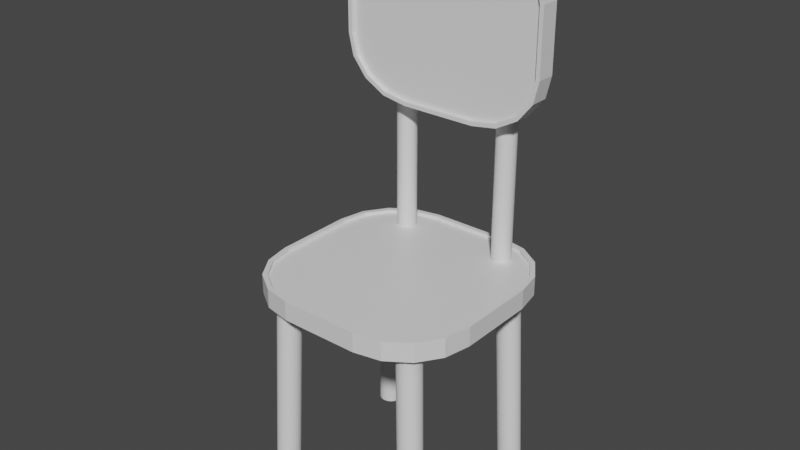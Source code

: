 # Source: Chair2.blend  (saved by Blender 2.81.16; exported with 4.5.12 LTS)
import bpy
from mathutils import Matrix  # noqa: F401  (used for matrix-valued properties, if any)

bpy.ops.wm.read_factory_settings(use_empty=True)
scene = bpy.context.scene
scene.name = 'Scene'

# ---- collections
col_collection = bpy.data.collections.new('Collection'); scene.collection.children.link(col_collection)

# ---- materials (node trees are filled in below, after node groups)
mat_material = bpy.data.materials.new('Material')
mat_material.alpha_threshold = 0.0
mat_material.use_transparent_shadow = False
mat_material.line_color = (0.0, 0.0, 0.0, 1.0)

# ---- material node trees
mat_material.use_nodes = True; mat_material.node_tree.nodes.clear()
_N = mat_material.node_tree.nodes; _L = mat_material.node_tree.links
n0 = _N.new('ShaderNodeOutputMaterial'); n0.name = 'Material Output'; n0.location = (300, 300)
n1 = _N.new('ShaderNodeBsdfPrincipled'); n1.name = 'Principled BSDF'; n1.location = (10, 300)
n1.distribution = 'GGX'
n1.subsurface_method = 'BURLEY'
n1.inputs[2].default_value = 0.4
n1.inputs[3].default_value = 1.45
n1.inputs[27].default_value = (0.0, 0.0, 0.0, 1.0)
n1.inputs[28].default_value = 1.0
_L.new(n1.outputs[0], n0.inputs[0])
n0.is_active_output = True

# ---- world
world_world = bpy.data.worlds.new('World'); scene.world = world_world
world_world.use_nodes = True; world_world.node_tree.nodes.clear()
_N = world_world.node_tree.nodes; _L = world_world.node_tree.links
n0 = _N.new('ShaderNodeOutputWorld'); n0.name = 'World Output'; n0.location = (300, 300)
n1 = _N.new('ShaderNodeBackground'); n1.name = 'Background'; n1.location = (10, 300)
n1.inputs[0].default_value = (0.05088, 0.05088, 0.05088, 1.0)
_L.new(n1.outputs[0], n0.inputs[0])
n0.is_active_output = True
world_world.color = (0.05088, 0.05088, 0.05088)
world_world.use_sun_shadow = False
world_world.sun_shadow_jitter_overblur = 0.0

# ---- meshes
me_cube = bpy.data.meshes.new('Cube')
me_cube.from_pydata([(0.7432, 0.2767, 1.565), (0.2767, 0.7432, 1.565), (0.7074, 0.457, 1.565), (0.6071, 0.6071, 1.565), (0.457, 0.7074, 1.565), (0.2799, 0.7758, 1.427), (0.7758, 0.2799, 1.427), (0.4697, 0.738, 1.427), (0.6306, 0.6306, 1.427), (0.738, 0.4697, 1.427), (0.2767, -0.7432, 1.565), (0.7432, -0.2767, 1.565), (0.457, -0.7074, 1.565), (0.6071, -0.6071, 1.565), (0.7074, -0.457, 1.565), (0.7758, -0.2799, 1.427), (0.2799, -0.7758, 1.427), (0.738, -0.4697, 1.427), (0.6306, -0.6306, 1.427), (0.4697, -0.738, 1.427), (-0.2767, 0.7432, 1.565), (-0.7432, 0.2767, 1.565), (-0.457, 0.7074, 1.565), (-0.6071, 0.6071, 1.565), (-0.7074, 0.457, 1.565), (-0.7758, 0.2799, 1.427), (-0.2799, 0.7758, 1.427), (-0.738, 0.4697, 1.427), (-0.6306, 0.6306, 1.427), (-0.4697, 0.738, 1.427), (-0.7432, -0.2767, 1.565), (-0.2767, -0.7432, 1.565), (-0.7074, -0.457, 1.565), (-0.6071, -0.6071, 1.565), (-0.457, -0.7074, 1.565), (-0.2799, -0.7758, 1.427), (-0.7758, -0.2799, 1.427), (-0.4697, -0.738, 1.427), (-0.6306, -0.6306, 1.427), (-0.738, -0.4697, 1.427), (0.4053, 0.4937, 3.369), (0.4053, 0.4937, 1.529), (0.3916, 0.4951, 3.369), (0.3916, 0.4951, 1.529), (0.3785, 0.499, 3.369), (0.3785, 0.499, 1.529), (0.3664, 0.5055, 3.369), (0.3664, 0.5055, 1.529), (0.3558, 0.5142, 3.369), (0.3558, 0.5142, 1.529), (0.3471, 0.5248, 3.369), (0.3471, 0.5248, 1.529), (0.3406, 0.5369, 3.369), (0.3406, 0.5369, 1.529), (0.3366, 0.5501, 3.369), (0.3366, 0.5501, 1.529), (0.3353, 0.5637, 3.369), (0.3353, 0.5637, 1.529), (0.3366, 0.5774, 3.369), (0.3366, 0.5774, 1.529), (0.3406, 0.5905, 3.369), (0.3406, 0.5905, 1.529), (0.3471, 0.6026, 3.369), (0.3471, 0.6026, 1.529), (0.3558, 0.6132, 3.369), (0.3558, 0.6132, 1.529), (0.3664, 0.6219, 3.369), (0.3664, 0.6219, 1.529), (0.3785, 0.6284, 3.369), (0.3785, 0.6284, 1.529), (0.3916, 0.6324, 3.369), (0.3916, 0.6324, 1.529), (0.4053, 0.6337, 3.369), (0.4053, 0.6337, 1.529), (0.4189, 0.6324, 3.369), (0.4189, 0.6324, 1.529), (0.4321, 0.6284, 3.369), (0.4321, 0.6284, 1.529), (0.4442, 0.6219, 3.369), (0.4442, 0.6219, 1.529), (0.4548, 0.6132, 3.369), (0.4548, 0.6132, 1.529), (0.4635, 0.6026, 3.369), (0.4635, 0.6026, 1.529), (0.47, 0.5905, 3.369), (0.47, 0.5905, 1.529), (0.4739, 0.5774, 3.369), (0.4739, 0.5774, 1.529), (0.4753, 0.5637, 3.369), (0.4753, 0.5637, 1.529), (0.4739, 0.5501, 3.369), (0.4739, 0.5501, 1.529), (0.47, 0.5369, 3.369), (0.47, 0.5369, 1.529), (0.4635, 0.5248, 3.369), (0.4635, 0.5248, 1.529), (0.4548, 0.5142, 3.369), (0.4548, 0.5142, 1.529), (0.4442, 0.5055, 3.369), (0.4442, 0.5055, 1.529), (0.4321, 0.499, 3.369), (0.4321, 0.499, 1.529), (0.4189, 0.4951, 3.369), (0.4189, 0.4951, 1.529), (-0.2799, 0.7758, 1.427), (-0.7758, 0.2799, 1.427), (-0.4697, 0.738, 1.427), (-0.6306, 0.6306, 1.427), (-0.738, 0.4697, 1.427), (-0.7758, -0.2799, 1.427), (-0.2799, -0.7758, 1.427), (-0.738, -0.4697, 1.427), (-0.6306, -0.6306, 1.427), (-0.4697, -0.738, 1.427), (0.7758, 0.2799, 1.427), (0.2799, 0.7758, 1.427), (0.738, 0.4697, 1.427), (0.6306, 0.6306, 1.427), (0.4697, 0.738, 1.427), (0.2799, -0.7758, 1.427), (0.7758, -0.2799, 1.427), (0.4697, -0.738, 1.427), (0.6306, -0.6306, 1.427), (0.738, -0.4697, 1.427), (-0.4053, 0.4937, 3.369), (-0.4053, 0.4937, 1.529), (-0.3916, 0.4951, 3.369), (-0.3916, 0.4951, 1.529), (-0.3785, 0.499, 3.369), (-0.3785, 0.499, 1.529), (-0.3664, 0.5055, 3.369), (-0.3664, 0.5055, 1.529), (-0.3558, 0.5142, 3.369), (-0.3558, 0.5142, 1.529), (-0.3471, 0.5248, 3.369), (-0.3471, 0.5248, 1.529), (-0.3406, 0.5369, 3.369), (-0.3406, 0.5369, 1.529), (-0.3366, 0.5501, 3.369), (-0.3366, 0.5501, 1.529), (-0.3353, 0.5637, 3.369), (-0.3353, 0.5637, 1.529), (-0.3366, 0.5774, 3.369), (-0.3366, 0.5774, 1.529), (-0.3406, 0.5905, 3.369), (-0.3406, 0.5905, 1.529), (-0.3471, 0.6026, 3.369), (-0.3471, 0.6026, 1.529), (-0.3558, 0.6132, 3.369), (-0.3558, 0.6132, 1.529), (-0.3664, 0.6219, 3.369), (-0.3664, 0.6219, 1.529), (-0.3785, 0.6284, 3.369), (-0.3785, 0.6284, 1.529), (-0.3916, 0.6324, 3.369), (-0.3916, 0.6324, 1.529), (-0.4053, 0.6337, 3.369), (-0.4053, 0.6337, 1.529), (-0.4189, 0.6324, 3.369), (-0.4189, 0.6324, 1.529), (-0.4321, 0.6284, 3.369), (-0.4321, 0.6284, 1.529), (-0.4442, 0.6219, 3.369), (-0.4442, 0.6219, 1.529), (-0.4548, 0.6132, 3.369), (-0.4548, 0.6132, 1.529), (-0.4635, 0.6026, 3.369), (-0.4635, 0.6026, 1.529), (-0.47, 0.5905, 3.369), (-0.47, 0.5905, 1.529), (-0.4739, 0.5774, 3.369), (-0.4739, 0.5774, 1.529), (-0.4753, 0.5637, 3.369), (-0.4753, 0.5637, 1.529), (-0.4739, 0.5501, 3.369), (-0.4739, 0.5501, 1.529), (-0.47, 0.5369, 3.369), (-0.47, 0.5369, 1.529), (-0.4635, 0.5248, 3.369), (-0.4635, 0.5248, 1.529), (-0.4548, 0.5142, 3.369), (-0.4548, 0.5142, 1.529), (-0.4442, 0.5055, 3.369), (-0.4442, 0.5055, 1.529), (-0.4321, 0.499, 3.369), (-0.4321, 0.499, 1.529), (-0.4189, 0.4951, 3.369), (-0.4189, 0.4951, 1.529), (0.7172, 0.3706, 3.364), (0.2667, 0.3706, 3.74), (0.6832, 0.3706, 3.508), (0.5873, 0.3706, 3.629), (0.4419, 0.3706, 3.711), (0.2691, 0.5034, 3.769), (0.746, 0.5034, 3.368), (0.4516, 0.5034, 3.738), (0.6063, 0.5034, 3.651), (0.7097, 0.5034, 3.521), (0.2667, 0.3706, 2.542), (0.7172, 0.3706, 2.918), (0.4419, 0.3706, 2.572), (0.5873, 0.3706, 2.653), (0.6832, 0.3706, 2.774), (0.746, 0.5034, 2.915), (0.2691, 0.5034, 2.514), (0.7097, 0.5034, 2.761), (0.6063, 0.5034, 2.631), (0.4516, 0.5034, 2.544), (-0.2667, 0.3706, 3.74), (-0.7172, 0.3706, 3.364), (-0.4419, 0.3706, 3.711), (-0.5873, 0.3706, 3.629), (-0.6832, 0.3706, 3.508), (-0.746, 0.5034, 3.368), (-0.2691, 0.5034, 3.769), (-0.7097, 0.5034, 3.521), (-0.6063, 0.5034, 3.651), (-0.4516, 0.5034, 3.738), (-0.7172, 0.3706, 2.918), (-0.2667, 0.3706, 2.542), (-0.6832, 0.3706, 2.774), (-0.5873, 0.3706, 2.653), (-0.4419, 0.3706, 2.572), (-0.2691, 0.5034, 2.514), (-0.746, 0.5034, 2.915), (-0.4516, 0.5034, 2.544), (-0.6063, 0.5034, 2.631), (-0.7097, 0.5034, 2.761), (-0.2691, 0.5034, 3.769), (-0.746, 0.5034, 3.368), (-0.4516, 0.5034, 3.738), (-0.6063, 0.5034, 3.651), (-0.7097, 0.5034, 3.521), (-0.746, 0.5034, 2.915), (-0.2691, 0.5034, 2.514), (-0.7097, 0.5034, 2.761), (-0.6063, 0.5034, 2.631), (-0.4516, 0.5034, 2.544), (0.746, 0.5034, 3.368), (0.2691, 0.5034, 3.769), (0.7097, 0.5034, 3.521), (0.6063, 0.5034, 3.651), (0.4516, 0.5034, 3.738), (0.2691, 0.5034, 2.514), (0.746, 0.5034, 2.915), (0.4516, 0.5034, 2.544), (0.6063, 0.5034, 2.631), (0.7097, 0.5034, 2.761), (0.7097, 0.3706, 3.521), (0.746, 0.3706, 3.368), (0.6063, 0.3706, 3.651), (0.4516, 0.3706, 3.738), (0.2691, 0.3706, 3.769), (-0.2691, 0.3706, 2.514), (-0.4516, 0.3706, 2.544), (-0.6063, 0.3706, 2.631), (-0.7097, 0.3706, 2.761), (-0.746, 0.3706, 2.915), (0.4516, 0.3706, 2.544), (0.2691, 0.3706, 2.514), (0.6063, 0.3706, 2.631), (0.7097, 0.3706, 2.761), (0.746, 0.3706, 2.915), (-0.4516, 0.3706, 3.738), (-0.2691, 0.3706, 3.769), (-0.6063, 0.3706, 3.651), (-0.7097, 0.3706, 3.521), (-0.746, 0.3706, 3.368), (0.6796, 0.4003, 3.507), (0.7134, 0.4003, 3.364), (0.5848, 0.4003, 3.626), (0.4406, 0.4003, 3.707), (0.2664, 0.4003, 3.736), (-0.2664, 0.4003, 2.546), (-0.4406, 0.4003, 2.575), (-0.5848, 0.4003, 2.656), (-0.6796, 0.4003, 2.776), (-0.7134, 0.4003, 2.919), (0.4406, 0.4003, 2.575), (0.2664, 0.4003, 2.546), (0.5848, 0.4003, 2.656), (0.6796, 0.4003, 2.776), (0.7134, 0.4003, 2.919), (-0.4406, 0.4003, 3.707), (-0.2664, 0.4003, 3.736), (-0.5848, 0.4003, 3.626), (-0.6796, 0.4003, 3.507), (-0.7134, 0.4003, 3.364), (0.6832, 0.4003, 3.508), (0.7172, 0.4003, 3.364), (0.5873, 0.4003, 3.629), (0.4419, 0.4003, 3.711), (0.2667, 0.4003, 3.74), (-0.2667, 0.4003, 2.542), (-0.4419, 0.4003, 2.572), (-0.5873, 0.4003, 2.653), (-0.6832, 0.4003, 2.774), (-0.7172, 0.4003, 2.918), (0.4419, 0.4003, 2.572), (0.2667, 0.4003, 2.542), (0.5873, 0.4003, 2.653), (0.6832, 0.4003, 2.774), (0.7172, 0.4003, 2.918), (-0.4419, 0.4003, 3.711), (-0.2667, 0.4003, 3.74), (-0.5873, 0.4003, 3.629), (-0.6832, 0.4003, 3.508), (-0.7172, 0.4003, 3.364), (0.738, 0.4697, 1.565), (0.7758, 0.2799, 1.565), (0.6306, 0.6306, 1.565), (0.4697, 0.738, 1.565), (0.2799, 0.7758, 1.565), (-0.2799, -0.7758, 1.565), (-0.4697, -0.738, 1.565), (-0.6306, -0.6306, 1.565), (-0.738, -0.4697, 1.565), (-0.7758, -0.2799, 1.565), (0.4697, -0.738, 1.565), (0.2799, -0.7758, 1.565), (0.6306, -0.6306, 1.565), (0.738, -0.4697, 1.565), (0.7758, -0.2799, 1.565), (-0.4697, 0.738, 1.565), (-0.2799, 0.7758, 1.565), (-0.6306, 0.6306, 1.565), (-0.738, 0.4697, 1.565), (-0.7758, 0.2799, 1.565), (0.7074, 0.457, 1.543), (0.7432, 0.2767, 1.543), (0.6071, 0.6071, 1.543), (0.457, 0.7074, 1.543), (0.2767, 0.7432, 1.543), (-0.2767, -0.7432, 1.543), (-0.457, -0.7074, 1.543), (-0.6071, -0.6071, 1.543), (-0.7074, -0.457, 1.543), (-0.7432, -0.2767, 1.543), (0.457, -0.7074, 1.543), (0.2767, -0.7432, 1.543), (0.6071, -0.6071, 1.543), (0.7074, -0.457, 1.543), (0.7432, -0.2767, 1.543), (-0.457, 0.7074, 1.543), (-0.2767, 0.7432, 1.543), (-0.6071, 0.6071, 1.543), (-0.7074, 0.457, 1.543), (-0.7432, 0.2767, 1.543), (-0.7471, 0.2771, 1.427), (-0.711, 0.4585, 1.427), (-0.6099, 0.6099, 1.427), (-0.4585, 0.711, 1.427), (-0.2771, 0.7471, 1.427), (0.4585, -0.711, 1.427), (0.2771, -0.7471, 1.427), (0.6099, -0.6099, 1.427), (0.711, -0.4585, 1.427), (0.7471, -0.2771, 1.427), (-0.2771, -0.7471, 1.427), (-0.4585, -0.711, 1.427), (-0.6099, -0.6099, 1.427), (-0.711, -0.4585, 1.427), (-0.7471, -0.2771, 1.427), (0.2771, 0.7471, 1.427), (0.4585, 0.711, 1.427), (0.6099, 0.6099, 1.427), (0.711, 0.4585, 1.427), (0.7471, 0.2771, 1.427), (-0.7471, 0.2771, 1.427), (-0.711, 0.4585, 1.427), (-0.6099, 0.6099, 1.427), (-0.4585, 0.711, 1.427), (-0.2771, 0.7471, 1.427), (0.4585, -0.711, 1.427), (0.2771, -0.7471, 1.427), (0.6099, -0.6099, 1.427), (0.711, -0.4585, 1.427), (0.7471, -0.2771, 1.427), (-0.2771, -0.7471, 1.427), (-0.4585, -0.711, 1.427), (-0.6099, -0.6099, 1.427), (-0.711, -0.4585, 1.427), (-0.7471, -0.2771, 1.427), (0.2771, 0.7471, 1.427), (0.4585, 0.711, 1.427), (0.6099, 0.6099, 1.427), (0.711, 0.4585, 1.427), (0.7471, 0.2771, 1.427), (-0.7471, 0.2771, 1.449), (-0.711, 0.4585, 1.449), (-0.6099, 0.6099, 1.449), (-0.4585, 0.711, 1.449), (-0.2771, 0.7471, 1.449), (0.4585, -0.711, 1.449), (0.2771, -0.7471, 1.449), (0.6099, -0.6099, 1.449), (0.711, -0.4585, 1.449), (0.7471, -0.2771, 1.449), (-0.2771, -0.7471, 1.449), (-0.4585, -0.711, 1.449), (-0.6099, -0.6099, 1.449), (-0.711, -0.4585, 1.449), (-0.7471, -0.2771, 1.449), (0.2771, 0.7471, 1.449), (0.4585, 0.711, 1.449), (0.6099, 0.6099, 1.449), (0.711, 0.4585, 1.449), (0.7471, 0.2771, 1.449)], [], [(36, 317, 327, 25), (16, 319, 313, 35), (10, 12, 338, 339), (6, 309, 322, 15), (309, 6, 9, 308), (308, 9, 8, 310), (310, 8, 7, 311), (311, 7, 5, 312), (35, 313, 314, 37), (37, 314, 315, 38), (38, 315, 316, 39), (39, 316, 317, 36), (319, 16, 19, 318), (318, 19, 18, 320), (320, 18, 17, 321), (321, 17, 15, 322), (324, 26, 29, 323), (323, 29, 28, 325), (325, 28, 27, 326), (326, 27, 25, 327), (26, 324, 312, 5), (40, 41, 43, 42), (42, 43, 45, 44), (44, 45, 47, 46), (46, 47, 49, 48), (48, 49, 51, 50), (50, 51, 53, 52), (52, 53, 55, 54), (54, 55, 57, 56), (56, 57, 59, 58), (58, 59, 61, 60), (60, 61, 63, 62), (62, 63, 65, 64), (64, 65, 67, 66), (66, 67, 69, 68), (68, 69, 71, 70), (70, 71, 73, 72), (72, 73, 75, 74), (74, 75, 77, 76), (76, 77, 79, 78), (78, 79, 81, 80), (80, 81, 83, 82), (82, 83, 85, 84), (84, 85, 87, 86), (86, 87, 89, 88), (88, 89, 91, 90), (90, 91, 93, 92), (92, 93, 95, 94), (94, 95, 97, 96), (96, 97, 99, 98), (98, 99, 101, 100), (43, 41, 103, 101, 99, 97, 95, 93, 91, 89, 87, 85, 83, 81, 79, 77, 75, 73, 71, 69, 67, 65, 63, 61, 59, 57, 55, 53, 51, 49, 47, 45), (100, 101, 103, 102), (102, 103, 41, 40), (40, 42, 44, 46, 48, 50, 52, 54, 56, 58, 60, 62, 64, 66, 68, 70, 72, 74, 76, 78, 80, 82, 84, 86, 88, 90, 92, 94, 96, 98, 100, 102), (364, 365, 385, 384), (124, 126, 127, 125), (126, 128, 129, 127), (128, 130, 131, 129), (130, 132, 133, 131), (132, 134, 135, 133), (134, 136, 137, 135), (136, 138, 139, 137), (138, 140, 141, 139), (140, 142, 143, 141), (142, 144, 145, 143), (144, 146, 147, 145), (146, 148, 149, 147), (148, 150, 151, 149), (150, 152, 153, 151), (152, 154, 155, 153), (154, 156, 157, 155), (156, 158, 159, 157), (158, 160, 161, 159), (160, 162, 163, 161), (162, 164, 165, 163), (164, 166, 167, 165), (166, 168, 169, 167), (168, 170, 171, 169), (170, 172, 173, 171), (172, 174, 175, 173), (174, 176, 177, 175), (176, 178, 179, 177), (178, 180, 181, 179), (180, 182, 183, 181), (182, 184, 185, 183), (127, 129, 131, 133, 135, 137, 139, 141, 143, 145, 147, 149, 151, 153, 155, 157, 159, 161, 163, 165, 167, 169, 171, 173, 175, 177, 179, 181, 183, 185, 187, 125), (184, 186, 187, 185), (186, 124, 125, 187), (124, 186, 184, 182, 180, 178, 176, 174, 172, 170, 168, 166, 164, 162, 160, 158, 156, 154, 152, 150, 148, 146, 144, 142, 140, 138, 136, 134, 132, 130, 128, 126), (224, 257, 267, 213), (204, 259, 253, 223), (191, 192, 291, 290), (194, 249, 262, 203), (249, 194, 197, 248), (248, 197, 196, 250), (250, 196, 195, 251), (251, 195, 193, 252), (223, 253, 254, 225), (225, 254, 255, 226), (226, 255, 256, 227), (227, 256, 257, 224), (259, 204, 207, 258), (258, 207, 206, 260), (260, 206, 205, 261), (261, 205, 203, 262), (264, 214, 217, 263), (263, 217, 216, 265), (265, 216, 215, 266), (266, 215, 213, 267), (214, 264, 252, 193), (238, 244, 247, 246, 245, 243, 234, 237, 236, 235, 233, 229, 232, 231, 230, 228, 239, 242, 241, 240), (190, 188, 249, 248), (191, 190, 248, 250), (192, 191, 250, 251), (189, 192, 251, 252), (219, 222, 254, 253), (222, 221, 255, 254), (221, 220, 256, 255), (220, 218, 257, 256), (200, 198, 259, 258), (201, 200, 258, 260), (202, 201, 260, 261), (199, 202, 261, 262), (210, 208, 264, 263), (211, 210, 263, 265), (212, 211, 265, 266), (209, 212, 266, 267), (208, 189, 252, 264), (188, 199, 262, 249), (218, 209, 267, 257), (198, 219, 253, 259), (269, 268, 270, 271, 272, 284, 283, 285, 286, 287, 277, 276, 275, 274, 273, 279, 278, 280, 281, 282), (199, 188, 289, 302), (201, 202, 301, 300), (192, 189, 292, 291), (209, 218, 297, 307), (202, 199, 302, 301), (222, 219, 293, 294), (219, 198, 299, 293), (208, 210, 303, 304), (221, 222, 294, 295), (210, 211, 305, 303), (220, 221, 295, 296), (211, 212, 306, 305), (218, 220, 296, 297), (188, 190, 288, 289), (212, 209, 307, 306), (198, 200, 298, 299), (190, 191, 290, 288), (189, 208, 304, 292), (200, 201, 300, 298), (268, 269, 289, 288), (270, 268, 288, 290), (271, 270, 290, 291), (272, 271, 291, 292), (273, 274, 294, 293), (274, 275, 295, 294), (275, 276, 296, 295), (276, 277, 297, 296), (278, 279, 299, 298), (280, 278, 298, 300), (281, 280, 300, 301), (282, 281, 301, 302), (283, 284, 304, 303), (285, 283, 303, 305), (286, 285, 305, 306), (287, 286, 306, 307), (284, 272, 292, 304), (269, 282, 302, 289), (277, 287, 307, 297), (279, 273, 293, 299), (2, 0, 309, 308), (3, 2, 308, 310), (4, 3, 310, 311), (1, 4, 311, 312), (31, 34, 314, 313), (34, 33, 315, 314), (33, 32, 316, 315), (32, 30, 317, 316), (12, 10, 319, 318), (13, 12, 318, 320), (14, 13, 320, 321), (11, 14, 321, 322), (22, 20, 324, 323), (23, 22, 323, 325), (24, 23, 325, 326), (21, 24, 326, 327), (20, 1, 312, 324), (0, 11, 322, 309), (30, 21, 327, 317), (10, 31, 313, 319), (329, 328, 330, 331, 332, 344, 343, 345, 346, 347, 337, 336, 335, 334, 333, 339, 338, 340, 341, 342), (2, 3, 330, 328), (1, 20, 344, 332), (12, 13, 340, 338), (3, 4, 331, 330), (11, 0, 329, 342), (13, 14, 341, 340), (4, 1, 332, 331), (21, 30, 337, 347), (14, 11, 342, 341), (34, 31, 333, 334), (31, 10, 339, 333), (20, 22, 343, 344), (33, 34, 334, 335), (22, 23, 345, 343), (32, 33, 335, 336), (23, 24, 346, 345), (30, 32, 336, 337), (0, 2, 328, 329), (24, 21, 347, 346), (349, 348, 105, 108), (350, 349, 108, 107), (351, 350, 107, 106), (352, 351, 106, 104), (354, 353, 121, 119), (353, 355, 122, 121), (355, 356, 123, 122), (356, 357, 120, 123), (359, 358, 110, 113), (360, 359, 113, 112), (361, 360, 112, 111), (362, 361, 111, 109), (364, 363, 115, 118), (365, 364, 118, 117), (366, 365, 117, 116), (367, 366, 116, 114), (363, 352, 104, 115), (348, 362, 109, 105), (357, 367, 114, 120), (358, 354, 119, 110), (385, 386, 406, 405), (356, 355, 375, 376), (365, 366, 386, 385), (357, 356, 376, 377), (348, 349, 369, 368), (366, 367, 387, 386), (358, 359, 379, 378), (349, 350, 370, 369), (352, 363, 383, 372), (359, 360, 380, 379), (350, 351, 371, 370), (362, 348, 368, 382), (360, 361, 381, 380), (351, 352, 372, 371), (367, 357, 377, 387), (361, 362, 382, 381), (353, 354, 374, 373), (354, 358, 378, 374), (363, 364, 384, 383), (355, 353, 373, 375), (407, 397, 396, 395, 393, 394, 398, 399, 400, 401, 402, 388, 389, 390, 391, 392, 403, 404, 405, 406), (377, 376, 396, 397), (368, 369, 389, 388), (386, 387, 407, 406), (378, 379, 399, 398), (369, 370, 390, 389), (372, 383, 403, 392), (379, 380, 400, 399), (370, 371, 391, 390), (382, 368, 388, 402), (380, 381, 401, 400), (371, 372, 392, 391), (387, 377, 397, 407), (381, 382, 402, 401), (373, 374, 394, 393), (374, 378, 398, 394), (383, 384, 404, 403), (375, 373, 393, 395), (384, 385, 405, 404), (376, 375, 395, 396)])
_uv = me_cube.uv_layers.new(name='UVMap')
_uv.uv.foreach_set('vector', [0.375, 0.0799, 0.625, 0.0799, 0.625, 0.1701, 0.375, 0.1701, 0.375, 0.8299, 0.625, 0.8299, 0.625, 0.9201, 0.375, 0.9201, 0.7022, 0.7472, 0.6483, 0.7693, 0.6483, 0.7693, 0.7022, 0.7472, 0.375, 0.5799, 0.625, 0.5799, 0.625, 0.6701, 0.375, 0.6701, 0.625, 0.5799, 0.375, 0.5799, 0.373, 0.5493, 0.627, 0.5493, 0.627, 0.5493, 0.373, 0.5493, 0.3672, 0.5078, 0.6328, 0.5078, 0.6328, 0.5078, 0.3672, 0.5078, 0.3586, 0.4691, 0.6414, 0.4691, 0.6414, 0.4691, 0.3586, 0.4691, 0.375, 0.4201, 0.625, 0.4201, 0.375, 0.9201, 0.625, 0.9201, 0.625, 0.9507, 0.375, 0.9507, 0.375, 0.9507, 0.625, 0.9507, 0.625, 1.0, 0.375, 1.0, 0.375, 0.0, 0.625, 0.0, 0.625, 0.04932, 0.375, 0.04932, 0.375, 0.04932, 0.625, 0.04932, 0.625, 0.0799, 0.375, 0.0799, 0.625, 0.8299, 0.375, 0.8299, 0.3586, 0.7809, 0.6414, 0.7809, 0.6414, 0.7809, 0.3586, 0.7809, 0.3672, 0.7422, 0.6328, 0.7422, 0.6328, 0.7422, 0.3672, 0.7422, 0.373, 0.7007, 0.627, 0.7007, 0.627, 0.7007, 0.373, 0.7007, 0.375, 0.6701, 0.625, 0.6701, 0.625, 0.3299, 0.375, 0.3299, 0.3081, 0.3682, 0.6919, 0.3682, 0.6919, 0.3682, 0.3081, 0.3682, 0.2995, 0.3411, 0.7005, 0.3411, 0.7005, 0.3411, 0.2995, 0.3411, 0.2937, 0.3169, 0.7063, 0.3169, 0.7063, 0.3169, 0.2937, 0.3169, 0.375, 0.1701, 0.625, 0.1701, 0.375, 0.3299, 0.625, 0.3299, 0.625, 0.4201, 0.375, 0.4201, 1.0, 0.5, 1.0, 1.0, 0.9688, 1.0, 0.9688, 0.5, 0.9688, 0.5, 0.9688, 1.0, 0.9375, 1.0, 0.9375, 0.5, 0.9375, 0.5, 0.9375, 1.0, 0.9062, 1.0, 0.9062, 0.5, 0.9062, 0.5, 0.9062, 1.0, 0.875, 1.0, 0.875, 0.5, 0.875, 0.5, 0.875, 1.0, 0.8438, 1.0, 0.8438, 0.5, 0.8438, 0.5, 0.8438, 1.0, 0.8125, 1.0, 0.8125, 0.5, 0.8125, 0.5, 0.8125, 1.0, 0.7812, 1.0, 0.7812, 0.5, 0.7812, 0.5, 0.7812, 1.0, 0.75, 1.0, 0.75, 0.5, 0.75, 0.5, 0.75, 1.0, 0.7188, 1.0, 0.7188, 0.5, 0.7188, 0.5, 0.7188, 1.0, 0.6875, 1.0, 0.6875, 0.5, 0.6875, 0.5, 0.6875, 1.0, 0.6562, 1.0, 0.6562, 0.5, 0.6562, 0.5, 0.6562, 1.0, 0.625, 1.0, 0.625, 0.5, 0.625, 0.5, 0.625, 1.0, 0.5938, 1.0, 0.5938, 0.5, 0.5938, 0.5, 0.5938, 1.0, 0.5625, 1.0, 0.5625, 0.5, 0.5625, 0.5, 0.5625, 1.0, 0.5312, 1.0, 0.5312, 0.5, 0.5312, 0.5, 0.5312, 1.0, 0.5, 1.0, 0.5, 0.5, 0.5, 0.5, 0.5, 1.0, 0.4688, 1.0, 0.4688, 0.5, 0.4688, 0.5, 0.4688, 1.0, 0.4375, 1.0, 0.4375, 0.5, 0.4375, 0.5, 0.4375, 1.0, 0.4062, 1.0, 0.4062, 0.5, 0.4062, 0.5, 0.4062, 1.0, 0.375, 1.0, 0.375, 0.5, 0.375, 0.5, 0.375, 1.0, 0.3438, 1.0, 0.3438, 0.5, 0.3438, 0.5, 0.3438, 1.0, 0.3125, 1.0, 0.3125, 0.5, 0.3125, 0.5, 0.3125, 1.0, 0.2812, 1.0, 0.2812, 0.5, 0.2812, 0.5, 0.2812, 1.0, 0.25, 1.0, 0.25, 0.5, 0.25, 0.5, 0.25, 1.0, 0.2188, 1.0, 0.2188, 0.5, 0.2188, 0.5, 0.2188, 1.0, 0.1875, 1.0, 0.1875, 0.5, 0.1875, 0.5, 0.1875, 1.0, 0.1562, 1.0, 0.1562, 0.5, 0.1562, 0.5, 0.1562, 1.0, 0.125, 1.0, 0.125, 0.5, 0.125, 0.5, 0.125, 1.0, 0.09375, 1.0, 0.09375, 0.5, 0.09375, 0.5, 0.09375, 1.0, 0.0625, 1.0, 0.0625, 0.5, 0.2968, 0.4854, 0.25, 0.49, 0.2032, 0.4854, 0.1582, 0.4717, 0.1167, 0.4496, 0.08029, 0.4197, 0.05045, 0.3833, 0.02827, 0.3418, 0.01461, 0.2968, 0.01, 0.25, 0.01461, 0.2032, 0.02827, 0.1582, 0.05045, 0.1167, 0.08029, 0.08029, 0.1167, 0.05045, 0.1582, 0.02827, 0.2032, 0.01461, 0.25, 0.01, 0.2968, 0.01461, 0.3418, 0.02827, 0.3833, 0.05045, 0.4197, 0.08029, 0.4496, 0.1167, 0.4717, 0.1582, 0.4854, 0.2032, 0.49, 0.25, 0.4854, 0.2968, 0.4717, 0.3418, 0.4496, 0.3833, 0.4197, 0.4197, 0.3833, 0.4496, 0.3418, 0.4717, 0.0625, 0.5, 0.0625, 1.0, 0.03125, 1.0, 0.03125, 0.5, 0.03125, 0.5, 0.03125, 1.0, 0.0, 1.0, 0.0, 0.5, 0.75, 0.49, 0.7968, 0.4854, 0.8418, 0.4717, 0.8833, 0.4496, 0.9197, 0.4197, 0.9496, 0.3833, 0.9717, 0.3418, 0.9854, 0.2968, 0.99, 0.25, 0.9854, 0.2032, 0.9717, 0.1582, 0.9496, 0.1167, 0.9197, 0.08029, 0.8833, 0.05045, 0.8418, 0.02827, 0.7968, 0.01461, 0.75, 0.01, 0.7032, 0.01461, 0.6582, 0.02827, 0.6167, 0.05045, 0.5803, 0.08029, 0.5504, 0.1167, 0.5283, 0.1582, 0.5146, 0.2032, 0.51, 0.25, 0.5146, 0.2968, 0.5283, 0.3418, 0.5504, 0.3833, 0.5803, 0.4197, 0.6167, 0.4496, 0.6582, 0.4717, 0.7032, 0.4854, 0.2984, 0.3821, 0.2969, 0.3508, 0.2969, 0.3508, 0.2984, 0.3821, 1.0, 0.5, 0.9688, 0.5, 0.9688, 1.0, 1.0, 1.0, 0.9688, 0.5, 0.9375, 0.5, 0.9375, 1.0, 0.9688, 1.0, 0.9375, 0.5, 0.9062, 0.5, 0.9062, 1.0, 0.9375, 1.0, 0.9062, 0.5, 0.875, 0.5, 0.875, 1.0, 0.9062, 1.0, 0.875, 0.5, 0.8438, 0.5, 0.8438, 1.0, 0.875, 1.0, 0.8438, 0.5, 0.8125, 0.5, 0.8125, 1.0, 0.8438, 1.0, 0.8125, 0.5, 0.7812, 0.5, 0.7812, 1.0, 0.8125, 1.0, 0.7812, 0.5, 0.75, 0.5, 0.75, 1.0, 0.7812, 1.0, 0.75, 0.5, 0.7188, 0.5, 0.7188, 1.0, 0.75, 1.0, 0.7188, 0.5, 0.6875, 0.5, 0.6875, 1.0, 0.7188, 1.0, 0.6875, 0.5, 0.6562, 0.5, 0.6562, 1.0, 0.6875, 1.0, 0.6562, 0.5, 0.625, 0.5, 0.625, 1.0, 0.6562, 1.0, 0.625, 0.5, 0.5938, 0.5, 0.5938, 1.0, 0.625, 1.0, 0.5938, 0.5, 0.5625, 0.5, 0.5625, 1.0, 0.5938, 1.0, 0.5625, 0.5, 0.5312, 0.5, 0.5312, 1.0, 0.5625, 1.0, 0.5312, 0.5, 0.5, 0.5, 0.5, 1.0, 0.5312, 1.0, 0.5, 0.5, 0.4688, 0.5, 0.4688, 1.0, 0.5, 1.0, 0.4688, 0.5, 0.4375, 0.5, 0.4375, 1.0, 0.4688, 1.0, 0.4375, 0.5, 0.4062, 0.5, 0.4062, 1.0, 0.4375, 1.0, 0.4062, 0.5, 0.375, 0.5, 0.375, 1.0, 0.4062, 1.0, 0.375, 0.5, 0.3438, 0.5, 0.3438, 1.0, 0.375, 1.0, 0.3438, 0.5, 0.3125, 0.5, 0.3125, 1.0, 0.3438, 1.0, 0.3125, 0.5, 0.2812, 0.5, 0.2812, 1.0, 0.3125, 1.0, 0.2812, 0.5, 0.25, 0.5, 0.25, 1.0, 0.2812, 1.0, 0.25, 0.5, 0.2188, 0.5, 0.2188, 1.0, 0.25, 1.0, 0.2188, 0.5, 0.1875, 0.5, 0.1875, 1.0, 0.2188, 1.0, 0.1875, 0.5, 0.1562, 0.5, 0.1562, 1.0, 0.1875, 1.0, 0.1562, 0.5, 0.125, 0.5, 0.125, 1.0, 0.1562, 1.0, 0.125, 0.5, 0.09375, 0.5, 0.09375, 1.0, 0.125, 1.0, 0.09375, 0.5, 0.0625, 0.5, 0.0625, 1.0, 0.09375, 1.0, 0.2968, 0.4854, 0.3418, 0.4717, 0.3833, 0.4496, 0.4197, 0.4197, 0.4496, 0.3833, 0.4717, 0.3418, 0.4854, 0.2968, 0.49, 0.25, 0.4854, 0.2032, 0.4717, 0.1582, 0.4496, 0.1167, 0.4197, 0.08029, 0.3833, 0.05045, 0.3418, 0.02827, 0.2968, 0.01461, 0.25, 0.01, 0.2032, 0.01461, 0.1582, 0.02827, 0.1167, 0.05045, 0.08029, 0.08029, 0.05045, 0.1167, 0.02827, 0.1582, 0.01461, 0.2032, 0.01, 0.25, 0.01461, 0.2968, 0.02827, 0.3418, 0.05045, 0.3833, 0.08029, 0.4197, 0.1167, 0.4496, 0.1582, 0.4717, 0.2032, 0.4854, 0.25, 0.49, 0.0625, 0.5, 0.03125, 0.5, 0.03125, 1.0, 0.0625, 1.0, 0.03125, 0.5, 0.0, 0.5, 0.0, 1.0, 0.03125, 1.0, 0.75, 0.49, 0.7032, 0.4854, 0.6582, 0.4717, 0.6167, 0.4496, 0.5803, 0.4197, 0.5504, 0.3833, 0.5283, 0.3418, 0.5146, 0.2968, 0.51, 0.25, 0.5146, 0.2032, 0.5283, 0.1582, 0.5504, 0.1167, 0.5803, 0.08029, 0.6167, 0.05045, 0.6582, 0.02827, 0.7032, 0.01461, 0.75, 0.01, 0.7968, 0.01461, 0.8418, 0.02827, 0.8833, 0.05045, 0.9197, 0.08029, 0.9496, 0.1167, 0.9717, 0.1582, 0.9854, 0.2032, 0.99, 0.25, 0.9854, 0.2968, 0.9717, 0.3418, 0.9496, 0.3833, 0.9197, 0.4197, 0.8833, 0.4496, 0.8418, 0.4717, 0.7968, 0.4854, 0.375, 0.0799, 0.625, 0.0799, 0.625, 0.1701, 0.375, 0.1701, 0.375, 0.8299, 0.625, 0.8299, 0.625, 0.9201, 0.375, 0.9201, 0.6358, 0.5122, 0.6475, 0.4799, 0.6475, 0.4799, 0.6358, 0.5122, 0.375, 0.5799, 0.625, 0.5799, 0.625, 0.6701, 0.375, 0.6701, 0.625, 0.5799, 0.375, 0.5799, 0.373, 0.5493, 0.627, 0.5493, 0.627, 0.5493, 0.373, 0.5493, 0.3672, 0.5078, 0.6328, 0.5078, 0.6328, 0.5078, 0.3672, 0.5078, 0.3586, 0.4691, 0.6414, 0.4691, 0.6414, 0.4691, 0.3586, 0.4691, 0.375, 0.4201, 0.625, 0.4201, 0.375, 0.9201, 0.625, 0.9201, 0.625, 0.9507, 0.375, 0.9507, 0.375, 0.9507, 0.625, 0.9507, 0.625, 1.0, 0.375, 1.0, 0.375, 0.0, 0.625, 0.0, 0.625, 0.04932, 0.375, 0.04932, 0.375, 0.04932, 0.625, 0.04932, 0.625, 0.0799, 0.375, 0.0799, 0.625, 0.8299, 0.375, 0.8299, 0.3586, 0.7809, 0.6414, 0.7809, 0.6414, 0.7809, 0.3586, 0.7809, 0.3672, 0.7422, 0.6328, 0.7422, 0.6328, 0.7422, 0.3672, 0.7422, 0.373, 0.7007, 0.627, 0.7007, 0.627, 0.7007, 0.373, 0.7007, 0.375, 0.6701, 0.625, 0.6701, 0.625, 0.3299, 0.375, 0.3299, 0.3081, 0.3682, 0.6919, 0.3682, 0.6919, 0.3682, 0.3081, 0.3682, 0.2995, 0.3411, 0.7005, 0.3411, 0.7005, 0.3411, 0.2995, 0.3411, 0.2937, 0.3169, 0.7063, 0.3169, 0.7063, 0.3169, 0.2937, 0.3169, 0.375, 0.1701, 0.625, 0.1701, 0.375, 0.3299, 0.625, 0.3299, 0.625, 0.4201, 0.375, 0.4201, 0.125, 0.5799, 0.125, 0.6701, 0.1311, 0.7007, 0.1484, 0.7266, 0.1743, 0.7439, 0.2049, 0.75, 0.2951, 0.75, 0.3586, 0.7809, 0.3672, 0.7422, 0.373, 0.7007, 0.375, 0.6701, 0.375, 0.5799, 0.373, 0.5493, 0.3672, 0.5078, 0.3586, 0.4691, 0.2951, 0.5, 0.2049, 0.5, 0.3081, 0.3682, 0.2995, 0.3411, 0.2937, 0.3169, 0.6303, 0.5499, 0.6286, 0.5798, 0.625, 0.5799, 0.627, 0.5493, 0.6358, 0.5122, 0.6303, 0.5499, 0.627, 0.5493, 0.6328, 0.5078, 0.6475, 0.4799, 0.6358, 0.5122, 0.6328, 0.5078, 0.6414, 0.4691, 0.702, 0.5022, 0.6475, 0.4799, 0.6414, 0.4691, 0.7049, 0.5, 0.7939, 0.7435, 0.8233, 0.7377, 0.8257, 0.7439, 0.7951, 0.75, 0.8233, 0.7377, 0.8477, 0.7214, 0.8516, 0.7266, 0.8257, 0.7439, 0.8477, 0.7214, 0.8637, 0.6972, 0.8689, 0.7007, 0.8516, 0.7266, 0.8637, 0.6972, 0.869, 0.6681, 0.875, 0.6701, 0.8689, 0.7007, 0.6476, 0.769, 0.7022, 0.7464, 0.7049, 0.75, 0.6414, 0.7809, 0.6358, 0.7369, 0.6476, 0.769, 0.6414, 0.7809, 0.6328, 0.7422, 0.6303, 0.6992, 0.6358, 0.7369, 0.6328, 0.7422, 0.627, 0.7007, 0.6286, 0.6692, 0.6303, 0.6992, 0.627, 0.7007, 0.625, 0.6701, 0.7026, 0.3839, 0.7829, 0.4931, 0.7951, 0.5, 0.6919, 0.3682, 0.7041, 0.3527, 0.7026, 0.3839, 0.6919, 0.3682, 0.7005, 0.3411, 0.7219, 0.3514, 0.7041, 0.3527, 0.7005, 0.3411, 0.7063, 0.3169, 0.8537, 0.5578, 0.7219, 0.3514, 0.7063, 0.3169, 0.875, 0.5799, 0.7829, 0.4931, 0.702, 0.5022, 0.7049, 0.5, 0.7951, 0.5, 0.6286, 0.5798, 0.6286, 0.6692, 0.625, 0.6701, 0.625, 0.5799, 0.869, 0.6681, 0.8537, 0.5578, 0.875, 0.5799, 0.875, 0.6701, 0.7022, 0.7464, 0.7939, 0.7435, 0.7951, 0.75, 0.7049, 0.75, 0.629, 0.5798, 0.6307, 0.55, 0.6362, 0.5128, 0.6483, 0.4813, 0.7017, 0.5025, 0.7814, 0.4923, 0.7038, 0.3858, 0.7047, 0.3544, 0.7235, 0.3554, 0.8511, 0.5553, 0.8682, 0.6678, 0.863, 0.6968, 0.8471, 0.7207, 0.823, 0.7368, 0.7937, 0.7426, 0.7019, 0.7458, 0.6483, 0.7675, 0.6363, 0.7362, 0.6307, 0.699, 0.6291, 0.6691, 0.6286, 0.6692, 0.6286, 0.5798, 0.6286, 0.5798, 0.6286, 0.6692, 0.6358, 0.7369, 0.6303, 0.6992, 0.6303, 0.6992, 0.6358, 0.7369, 0.6475, 0.4799, 0.702, 0.5022, 0.702, 0.5022, 0.6475, 0.4799, 0.8537, 0.5578, 0.869, 0.6681, 0.869, 0.6681, 0.8537, 0.5578, 0.6303, 0.6992, 0.6286, 0.6692, 0.6286, 0.6692, 0.6303, 0.6992, 0.8233, 0.7377, 0.7939, 0.7435, 0.7939, 0.7435, 0.8233, 0.7377, 0.7939, 0.7435, 0.7022, 0.7464, 0.7022, 0.7464, 0.7939, 0.7435, 0.7829, 0.4931, 0.7026, 0.3839, 0.7026, 0.3839, 0.7829, 0.4931, 0.8477, 0.7214, 0.8233, 0.7377, 0.8233, 0.7377, 0.8477, 0.7214, 0.7026, 0.3839, 0.7041, 0.3527, 0.7041, 0.3527, 0.7026, 0.3839, 0.8637, 0.6972, 0.8477, 0.7214, 0.8477, 0.7214, 0.8637, 0.6972, 0.7041, 0.3527, 0.7219, 0.3514, 0.7219, 0.3514, 0.7041, 0.3527, 0.869, 0.6681, 0.8637, 0.6972, 0.8637, 0.6972, 0.869, 0.6681, 0.6286, 0.5798, 0.6303, 0.5499, 0.6303, 0.5499, 0.6286, 0.5798, 0.7219, 0.3514, 0.8537, 0.5578, 0.8537, 0.5578, 0.7219, 0.3514, 0.7022, 0.7464, 0.6476, 0.769, 0.6476, 0.769, 0.7022, 0.7464, 0.6303, 0.5499, 0.6358, 0.5122, 0.6358, 0.5122, 0.6303, 0.5499, 0.702, 0.5022, 0.7829, 0.4931, 0.7829, 0.4931, 0.702, 0.5022, 0.6476, 0.769, 0.6358, 0.7369, 0.6358, 0.7369, 0.6476, 0.769, 0.6307, 0.55, 0.629, 0.5798, 0.6286, 0.5798, 0.6303, 0.5499, 0.6362, 0.5128, 0.6307, 0.55, 0.6303, 0.5499, 0.6358, 0.5122, 0.6483, 0.4813, 0.6362, 0.5128, 0.6358, 0.5122, 0.6475, 0.4799, 0.7017, 0.5025, 0.6483, 0.4813, 0.6475, 0.4799, 0.702, 0.5022, 0.7937, 0.7426, 0.823, 0.7368, 0.8233, 0.7377, 0.7939, 0.7435, 0.823, 0.7368, 0.8471, 0.7207, 0.8477, 0.7214, 0.8233, 0.7377, 0.8471, 0.7207, 0.863, 0.6968, 0.8637, 0.6972, 0.8477, 0.7214, 0.863, 0.6968, 0.8682, 0.6678, 0.869, 0.6681, 0.8637, 0.6972, 0.6483, 0.7675, 0.7019, 0.7458, 0.7022, 0.7464, 0.6476, 0.769, 0.6363, 0.7362, 0.6483, 0.7675, 0.6476, 0.769, 0.6358, 0.7369, 0.6307, 0.699, 0.6363, 0.7362, 0.6358, 0.7369, 0.6303, 0.6992, 0.6291, 0.6691, 0.6307, 0.699, 0.6303, 0.6992, 0.6286, 0.6692, 0.7038, 0.3858, 0.7814, 0.4923, 0.7829, 0.4931, 0.7026, 0.3839, 0.7047, 0.3544, 0.7038, 0.3858, 0.7026, 0.3839, 0.7041, 0.3527, 0.7235, 0.3554, 0.7047, 0.3544, 0.7041, 0.3527, 0.7219, 0.3514, 0.8511, 0.5553, 0.7235, 0.3554, 0.7219, 0.3514, 0.8537, 0.5578, 0.7814, 0.4923, 0.7017, 0.5025, 0.702, 0.5022, 0.7829, 0.4931, 0.629, 0.5798, 0.6291, 0.6691, 0.6286, 0.6692, 0.6286, 0.5798, 0.8682, 0.6678, 0.8511, 0.5553, 0.8537, 0.5578, 0.869, 0.6681, 0.7019, 0.7458, 0.7937, 0.7426, 0.7939, 0.7435, 0.7022, 0.7464, 0.6307, 0.5493, 0.629, 0.5795, 0.625, 0.5799, 0.627, 0.5493, 0.6362, 0.5112, 0.6307, 0.5493, 0.627, 0.5493, 0.6328, 0.5078, 0.6481, 0.4795, 0.6362, 0.5112, 0.6328, 0.5078, 0.6414, 0.4691, 0.7018, 0.5012, 0.6481, 0.4795, 0.6414, 0.4691, 0.7049, 0.5, 0.7939, 0.7442, 0.823, 0.7384, 0.8257, 0.7439, 0.7951, 0.75, 0.823, 0.7384, 0.8472, 0.7222, 0.8516, 0.7266, 0.8257, 0.7439, 0.8472, 0.7222, 0.8633, 0.6979, 0.8689, 0.7007, 0.8516, 0.7266, 0.8633, 0.6979, 0.8688, 0.6686, 0.875, 0.6701, 0.8689, 0.7007, 0.6483, 0.7693, 0.7022, 0.7472, 0.7049, 0.75, 0.6414, 0.7809, 0.6364, 0.7377, 0.6483, 0.7693, 0.6414, 0.7809, 0.6328, 0.7422, 0.6308, 0.6997, 0.6364, 0.7377, 0.6328, 0.7422, 0.627, 0.7007, 0.629, 0.6693, 0.6308, 0.6997, 0.627, 0.7007, 0.625, 0.6701, 0.7028, 0.3839, 0.7816, 0.4913, 0.7951, 0.5, 0.6919, 0.3682, 0.7035, 0.3522, 0.7028, 0.3839, 0.6919, 0.3682, 0.7005, 0.3411, 0.7203, 0.3493, 0.7035, 0.3522, 0.7005, 0.3411, 0.7063, 0.3169, 0.8547, 0.5597, 0.7203, 0.3493, 0.7063, 0.3169, 0.875, 0.5799, 0.7816, 0.4913, 0.7018, 0.5012, 0.7049, 0.5, 0.7951, 0.5, 0.629, 0.5795, 0.629, 0.6693, 0.625, 0.6701, 0.625, 0.5799, 0.8688, 0.6686, 0.8547, 0.5597, 0.875, 0.5799, 0.875, 0.6701, 0.7022, 0.7472, 0.7939, 0.7442, 0.7951, 0.75, 0.7049, 0.75, 0.629, 0.5795, 0.6307, 0.5493, 0.6362, 0.5112, 0.6481, 0.4795, 0.7018, 0.5012, 0.7816, 0.4913, 0.7028, 0.3839, 0.7035, 0.3522, 0.7203, 0.3493, 0.8547, 0.5597, 0.8688, 0.6686, 0.8633, 0.6979, 0.8472, 0.7222, 0.823, 0.7384, 0.7939, 0.7442, 0.7022, 0.7472, 0.6483, 0.7693, 0.6364, 0.7377, 0.6308, 0.6997, 0.629, 0.6693, 0.6307, 0.5493, 0.6362, 0.5112, 0.6362, 0.5112, 0.6307, 0.5493, 0.7018, 0.5012, 0.7816, 0.4913, 0.7816, 0.4913, 0.7018, 0.5012, 0.6483, 0.7693, 0.6364, 0.7377, 0.6364, 0.7377, 0.6483, 0.7693, 0.6362, 0.5112, 0.6481, 0.4795, 0.6481, 0.4795, 0.6362, 0.5112, 0.629, 0.6693, 0.629, 0.5795, 0.629, 0.5795, 0.629, 0.6693, 0.6364, 0.7377, 0.6308, 0.6997, 0.6308, 0.6997, 0.6364, 0.7377, 0.6481, 0.4795, 0.7018, 0.5012, 0.7018, 0.5012, 0.6481, 0.4795, 0.8547, 0.5597, 0.8688, 0.6686, 0.8688, 0.6686, 0.8547, 0.5597, 0.6308, 0.6997, 0.629, 0.6693, 0.629, 0.6693, 0.6308, 0.6997, 0.823, 0.7384, 0.7939, 0.7442, 0.7939, 0.7442, 0.823, 0.7384, 0.7939, 0.7442, 0.7022, 0.7472, 0.7022, 0.7472, 0.7939, 0.7442, 0.7816, 0.4913, 0.7028, 0.3839, 0.7028, 0.3839, 0.7816, 0.4913, 0.8472, 0.7222, 0.823, 0.7384, 0.823, 0.7384, 0.8472, 0.7222, 0.7028, 0.3839, 0.7035, 0.3522, 0.7035, 0.3522, 0.7028, 0.3839, 0.8633, 0.6979, 0.8472, 0.7222, 0.8472, 0.7222, 0.8633, 0.6979, 0.7035, 0.3522, 0.7203, 0.3493, 0.7203, 0.3493, 0.7035, 0.3522, 0.8688, 0.6686, 0.8633, 0.6979, 0.8633, 0.6979, 0.8688, 0.6686, 0.629, 0.5795, 0.6307, 0.5493, 0.6307, 0.5493, 0.629, 0.5795, 0.7203, 0.3493, 0.8547, 0.5597, 0.8547, 0.5597, 0.7203, 0.3493, 0.3698, 0.5493, 0.3715, 0.5796, 0.375, 0.5799, 0.373, 0.5493, 0.3642, 0.5108, 0.3698, 0.5493, 0.373, 0.5493, 0.3672, 0.5078, 0.3526, 0.4783, 0.3642, 0.5108, 0.3672, 0.5078, 0.3586, 0.4691, 0.2979, 0.501, 0.3526, 0.4783, 0.3586, 0.4691, 0.2951, 0.5, 0.2059, 0.7449, 0.1766, 0.7391, 0.1743, 0.7439, 0.2049, 0.75, 0.1766, 0.7391, 0.1523, 0.7227, 0.1484, 0.7266, 0.1743, 0.7439, 0.1523, 0.7227, 0.136, 0.6983, 0.1311, 0.7007, 0.1484, 0.7266, 0.136, 0.6983, 0.1305, 0.6687, 0.125, 0.6701, 0.1311, 0.7007, 0.3525, 0.7706, 0.2975, 0.7476, 0.2951, 0.75, 0.3586, 0.7809, 0.3641, 0.7383, 0.3525, 0.7706, 0.3586, 0.7809, 0.3672, 0.7422, 0.3697, 0.6998, 0.3641, 0.7383, 0.3672, 0.7422, 0.373, 0.7007, 0.3714, 0.6694, 0.3697, 0.6998, 0.373, 0.7007, 0.375, 0.6701, 0.2984, 0.3821, 0.217, 0.4922, 0.2049, 0.5, 0.3081, 0.3682, 0.2969, 0.3508, 0.2984, 0.3821, 0.3081, 0.3682, 0.2995, 0.3411, 0.2812, 0.3457, 0.2969, 0.3508, 0.2995, 0.3411, 0.2937, 0.3169, 0.1431, 0.5618, 0.2812, 0.3457, 0.2937, 0.3169, 0.125, 0.5799, 0.217, 0.4922, 0.2979, 0.501, 0.2951, 0.5, 0.2049, 0.5, 0.3715, 0.5796, 0.3714, 0.6694, 0.375, 0.6701, 0.375, 0.5799, 0.1305, 0.6687, 0.1431, 0.5618, 0.125, 0.5799, 0.125, 0.6701, 0.2975, 0.7476, 0.2059, 0.7449, 0.2049, 0.75, 0.2951, 0.75, 0.2969, 0.3508, 0.2812, 0.3457, 0.2812, 0.3457, 0.2969, 0.3508, 0.136, 0.6983, 0.1523, 0.7227, 0.1523, 0.7227, 0.136, 0.6983, 0.2969, 0.3508, 0.2812, 0.3457, 0.2812, 0.3457, 0.2969, 0.3508, 0.1305, 0.6687, 0.136, 0.6983, 0.136, 0.6983, 0.1305, 0.6687, 0.3715, 0.5796, 0.3698, 0.5493, 0.3698, 0.5493, 0.3715, 0.5796, 0.2812, 0.3457, 0.1431, 0.5618, 0.1431, 0.5618, 0.2812, 0.3457, 0.2975, 0.7476, 0.3525, 0.7706, 0.3525, 0.7706, 0.2975, 0.7476, 0.3698, 0.5493, 0.3642, 0.5108, 0.3642, 0.5108, 0.3698, 0.5493, 0.2979, 0.501, 0.217, 0.4922, 0.217, 0.4922, 0.2979, 0.501, 0.3525, 0.7706, 0.3641, 0.7383, 0.3641, 0.7383, 0.3525, 0.7706, 0.3642, 0.5108, 0.3526, 0.4783, 0.3526, 0.4783, 0.3642, 0.5108, 0.3714, 0.6694, 0.3715, 0.5796, 0.3715, 0.5796, 0.3714, 0.6694, 0.3641, 0.7383, 0.3697, 0.6998, 0.3697, 0.6998, 0.3641, 0.7383, 0.3526, 0.4783, 0.2979, 0.501, 0.2979, 0.501, 0.3526, 0.4783, 0.1431, 0.5618, 0.1305, 0.6687, 0.1305, 0.6687, 0.1431, 0.5618, 0.3697, 0.6998, 0.3714, 0.6694, 0.3714, 0.6694, 0.3697, 0.6998, 0.1766, 0.7391, 0.2059, 0.7449, 0.2059, 0.7449, 0.1766, 0.7391, 0.2059, 0.7449, 0.2975, 0.7476, 0.2975, 0.7476, 0.2059, 0.7449, 0.217, 0.4922, 0.2984, 0.3821, 0.2984, 0.3821, 0.217, 0.4922, 0.1523, 0.7227, 0.1766, 0.7391, 0.1766, 0.7391, 0.1523, 0.7227, 0.1431, 0.5618, 0.1305, 0.6687, 0.136, 0.6983, 0.1523, 0.7227, 0.1766, 0.7391, 0.2059, 0.7449, 0.2975, 0.7476, 0.3525, 0.7706, 0.3641, 0.7383, 0.3697, 0.6998, 0.3714, 0.6694, 0.3715, 0.5796, 0.3698, 0.5493, 0.3642, 0.5108, 0.3526, 0.4783, 0.2979, 0.501, 0.217, 0.4922, 0.2984, 0.3821, 0.2969, 0.3508, 0.2812, 0.3457, 0.1305, 0.6687, 0.136, 0.6983, 0.136, 0.6983, 0.1305, 0.6687, 0.3715, 0.5796, 0.3698, 0.5493, 0.3698, 0.5493, 0.3715, 0.5796, 0.2812, 0.3457, 0.1431, 0.5618, 0.1431, 0.5618, 0.2812, 0.3457, 0.2975, 0.7476, 0.3525, 0.7706, 0.3525, 0.7706, 0.2975, 0.7476, 0.3698, 0.5493, 0.3642, 0.5108, 0.3642, 0.5108, 0.3698, 0.5493, 0.2979, 0.501, 0.217, 0.4922, 0.217, 0.4922, 0.2979, 0.501, 0.3525, 0.7706, 0.3641, 0.7383, 0.3641, 0.7383, 0.3525, 0.7706, 0.3642, 0.5108, 0.3526, 0.4783, 0.3526, 0.4783, 0.3642, 0.5108, 0.3714, 0.6694, 0.3715, 0.5796, 0.3715, 0.5796, 0.3714, 0.6694, 0.3641, 0.7383, 0.3697, 0.6998, 0.3697, 0.6998, 0.3641, 0.7383, 0.3526, 0.4783, 0.2979, 0.501, 0.2979, 0.501, 0.3526, 0.4783, 0.1431, 0.5618, 0.1305, 0.6687, 0.1305, 0.6687, 0.1431, 0.5618, 0.3697, 0.6998, 0.3714, 0.6694, 0.3714, 0.6694, 0.3697, 0.6998, 0.1766, 0.7391, 0.2059, 0.7449, 0.2059, 0.7449, 0.1766, 0.7391, 0.2059, 0.7449, 0.2975, 0.7476, 0.2975, 0.7476, 0.2059, 0.7449, 0.217, 0.4922, 0.2984, 0.3821, 0.2984, 0.3821, 0.217, 0.4922, 0.1523, 0.7227, 0.1766, 0.7391, 0.1766, 0.7391, 0.1523, 0.7227, 0.2984, 0.3821, 0.2969, 0.3508, 0.2969, 0.3508, 0.2984, 0.3821, 0.136, 0.6983, 0.1523, 0.7227, 0.1523, 0.7227, 0.136, 0.6983])
me_cube.materials.append(mat_material)
me_cube.use_remesh_preserve_volume = False
me_cube.use_remesh_preserve_attributes = False
me_cube.use_mirror_vertex_groups = False
me_cube.update()
me_cylinder = bpy.data.meshes.new('Cylinder')
me_cylinder.from_pydata([(0.5087, 0.6058, 1.283), (0.5087, 0.6058, 1.451), (0.525, 0.6042, 1.283), (0.525, 0.6042, 1.451), (0.5408, 0.5994, 1.283), (0.5408, 0.5994, 1.451), (0.5553, 0.5916, 1.283), (0.5553, 0.5916, 1.451), (0.5679, 0.5812, 1.283), (0.5679, 0.5812, 1.451), (0.5784, 0.5685, 1.283), (0.5784, 0.5685, 1.451), (0.5861, 0.554, 1.283), (0.5861, 0.554, 1.451), (0.5909, 0.5383, 1.283), (0.5909, 0.5383, 1.451), (0.5925, 0.522, 1.283), (0.5925, 0.522, 1.451), (0.5909, 0.5056, 1.283), (0.5909, 0.5056, 1.451), (0.5861, 0.4899, 1.283), (0.5861, 0.4899, 1.451), (0.5784, 0.4754, 1.283), (0.5784, 0.4754, 1.451), (0.5679, 0.4627, 1.283), (0.5679, 0.4627, 1.451), (0.5553, 0.4523, 1.283), (0.5553, 0.4523, 1.451), (0.5408, 0.4445, 1.283), (0.5408, 0.4445, 1.451), (0.525, 0.4398, 1.283), (0.525, 0.4398, 1.451), (0.5087, 0.4382, 1.283), (0.5087, 0.4382, 1.451), (0.4923, 0.4398, 1.283), (0.4923, 0.4398, 1.451), (0.4766, 0.4445, 1.283), (0.4766, 0.4445, 1.451), (0.4621, 0.4523, 1.283), (0.4621, 0.4523, 1.451), (0.4494, 0.4627, 1.283), (0.4494, 0.4627, 1.451), (0.439, 0.4754, 1.283), (0.439, 0.4754, 1.451), (0.4313, 0.4899, 1.283), (0.4313, 0.4899, 1.451), (0.4265, 0.5056, 1.283), (0.4265, 0.5056, 1.451), (0.4249, 0.522, 1.283), (0.4249, 0.522, 1.451), (0.4265, 0.5383, 1.283), (0.4265, 0.5383, 1.451), (0.4313, 0.554, 1.283), (0.4313, 0.554, 1.451), (0.439, 0.5685, 1.283), (0.439, 0.5685, 1.451), (0.4494, 0.5812, 1.283), (0.4494, 0.5812, 1.451), (0.4621, 0.5916, 1.283), (0.4621, 0.5916, 1.451), (0.4766, 0.5994, 1.283), (0.4766, 0.5994, 1.451), (0.4923, 0.6042, 1.283), (0.4923, 0.6042, 1.451), (0.5559, 0.6438, -0.007857), (0.5723, 0.6422, -0.007857), (0.588, 0.6374, -0.007857), (0.6025, 0.6297, -0.007857), (0.6152, 0.6192, -0.007857), (0.6256, 0.6065, -0.007857), (0.6333, 0.5921, -0.007857), (0.6381, 0.5763, -0.007857), (0.6397, 0.56, -0.007857), (0.6381, 0.5436, -0.007857), (0.6333, 0.5279, -0.007857), (0.6256, 0.5134, -0.007857), (0.6152, 0.5007, -0.007857), (0.6025, 0.4903, -0.007857), (0.588, 0.4826, -0.007857), (0.5723, 0.4778, -0.007857), (0.5559, 0.4762, -0.007857), (0.5396, 0.4778, -0.007857), (0.5238, 0.4826, -0.007857), (0.5094, 0.4903, -0.007857), (0.4967, 0.5007, -0.007857), (0.4862, 0.5134, -0.007857), (0.4785, 0.5279, -0.007857), (0.4737, 0.5436, -0.007857), (0.4721, 0.56, -0.007857), (0.4737, 0.5763, -0.007857), (0.4785, 0.5921, -0.007857), (0.4862, 0.6065, -0.007857), (0.4967, 0.6192, -0.007857), (0.5094, 0.6297, -0.007857), (0.5238, 0.6374, -0.007857), (0.5396, 0.6422, -0.007857), (-0.5087, 0.6058, 1.283), (-0.5087, 0.6058, 1.451), (-0.525, 0.6042, 1.283), (-0.525, 0.6042, 1.451), (-0.5408, 0.5994, 1.283), (-0.5408, 0.5994, 1.451), (-0.5553, 0.5916, 1.283), (-0.5553, 0.5916, 1.451), (-0.5679, 0.5812, 1.283), (-0.5679, 0.5812, 1.451), (-0.5784, 0.5685, 1.283), (-0.5784, 0.5685, 1.451), (-0.5861, 0.554, 1.283), (-0.5861, 0.554, 1.451), (-0.5909, 0.5383, 1.283), (-0.5909, 0.5383, 1.451), (-0.5925, 0.522, 1.283), (-0.5925, 0.522, 1.451), (-0.5909, 0.5056, 1.283), (-0.5909, 0.5056, 1.451), (-0.5861, 0.4899, 1.283), (-0.5861, 0.4899, 1.451), (-0.5784, 0.4754, 1.283), (-0.5784, 0.4754, 1.451), (-0.5679, 0.4627, 1.283), (-0.5679, 0.4627, 1.451), (-0.5553, 0.4523, 1.283), (-0.5553, 0.4523, 1.451), (-0.5408, 0.4445, 1.283), (-0.5408, 0.4445, 1.451), (-0.525, 0.4398, 1.283), (-0.525, 0.4398, 1.451), (-0.5087, 0.4382, 1.283), (-0.5087, 0.4382, 1.451), (-0.4923, 0.4398, 1.283), (-0.4923, 0.4398, 1.451), (-0.4766, 0.4445, 1.283), (-0.4766, 0.4445, 1.451), (-0.4621, 0.4523, 1.283), (-0.4621, 0.4523, 1.451), (-0.4494, 0.4627, 1.283), (-0.4494, 0.4627, 1.451), (-0.439, 0.4754, 1.283), (-0.439, 0.4754, 1.451), (-0.4313, 0.4899, 1.283), (-0.4313, 0.4899, 1.451), (-0.4265, 0.5056, 1.283), (-0.4265, 0.5056, 1.451), (-0.4249, 0.522, 1.283), (-0.4249, 0.522, 1.451), (-0.4265, 0.5383, 1.283), (-0.4265, 0.5383, 1.451), (-0.4313, 0.554, 1.283), (-0.4313, 0.554, 1.451), (-0.439, 0.5685, 1.283), (-0.439, 0.5685, 1.451), (-0.4494, 0.5812, 1.283), (-0.4494, 0.5812, 1.451), (-0.4621, 0.5916, 1.283), (-0.4621, 0.5916, 1.451), (-0.4766, 0.5994, 1.283), (-0.4766, 0.5994, 1.451), (-0.4923, 0.6042, 1.283), (-0.4923, 0.6042, 1.451), (-0.5559, 0.6438, -0.007857), (-0.5723, 0.6422, -0.007857), (-0.588, 0.6374, -0.007857), (-0.6025, 0.6297, -0.007857), (-0.6152, 0.6192, -0.007857), (-0.6256, 0.6065, -0.007857), (-0.6333, 0.5921, -0.007857), (-0.6381, 0.5763, -0.007857), (-0.6397, 0.56, -0.007857), (-0.6381, 0.5436, -0.007857), (-0.6333, 0.5279, -0.007857), (-0.6256, 0.5134, -0.007857), (-0.6152, 0.5007, -0.007857), (-0.6025, 0.4903, -0.007857), (-0.588, 0.4826, -0.007857), (-0.5723, 0.4778, -0.007857), (-0.5559, 0.4762, -0.007857), (-0.5396, 0.4778, -0.007857), (-0.5238, 0.4826, -0.007857), (-0.5094, 0.4903, -0.007857), (-0.4967, 0.5007, -0.007857), (-0.4862, 0.5134, -0.007857), (-0.4785, 0.5279, -0.007857), (-0.4737, 0.5436, -0.007857), (-0.4721, 0.56, -0.007857), (-0.4737, 0.5763, -0.007857), (-0.4785, 0.5921, -0.007857), (-0.4862, 0.6065, -0.007857), (-0.4967, 0.6192, -0.007857), (-0.5094, 0.6297, -0.007857), (-0.5238, 0.6374, -0.007857), (-0.5396, 0.6422, -0.007857), (0.5087, -0.6058, 1.283), (0.5087, -0.6058, 1.451), (0.525, -0.6042, 1.283), (0.525, -0.6042, 1.451), (0.5408, -0.5994, 1.283), (0.5408, -0.5994, 1.451), (0.5553, -0.5916, 1.283), (0.5553, -0.5916, 1.451), (0.5679, -0.5812, 1.283), (0.5679, -0.5812, 1.451), (0.5784, -0.5685, 1.283), (0.5784, -0.5685, 1.451), (0.5861, -0.554, 1.283), (0.5861, -0.554, 1.451), (0.5909, -0.5383, 1.283), (0.5909, -0.5383, 1.451), (0.5925, -0.522, 1.283), (0.5925, -0.522, 1.451), (0.5909, -0.5056, 1.283), (0.5909, -0.5056, 1.451), (0.5861, -0.4899, 1.283), (0.5861, -0.4899, 1.451), (0.5784, -0.4754, 1.283), (0.5784, -0.4754, 1.451), (0.5679, -0.4627, 1.283), (0.5679, -0.4627, 1.451), (0.5553, -0.4523, 1.283), (0.5553, -0.4523, 1.451), (0.5408, -0.4445, 1.283), (0.5408, -0.4445, 1.451), (0.525, -0.4398, 1.283), (0.525, -0.4398, 1.451), (0.5087, -0.4382, 1.283), (0.5087, -0.4382, 1.451), (0.4923, -0.4398, 1.283), (0.4923, -0.4398, 1.451), (0.4766, -0.4445, 1.283), (0.4766, -0.4445, 1.451), (0.4621, -0.4523, 1.283), (0.4621, -0.4523, 1.451), (0.4494, -0.4627, 1.283), (0.4494, -0.4627, 1.451), (0.439, -0.4754, 1.283), (0.439, -0.4754, 1.451), (0.4313, -0.4899, 1.283), (0.4313, -0.4899, 1.451), (0.4265, -0.5056, 1.283), (0.4265, -0.5056, 1.451), (0.4249, -0.522, 1.283), (0.4249, -0.522, 1.451), (0.4265, -0.5383, 1.283), (0.4265, -0.5383, 1.451), (0.4313, -0.554, 1.283), (0.4313, -0.554, 1.451), (0.439, -0.5685, 1.283), (0.439, -0.5685, 1.451), (0.4494, -0.5812, 1.283), (0.4494, -0.5812, 1.451), (0.4621, -0.5916, 1.283), (0.4621, -0.5916, 1.451), (0.4766, -0.5994, 1.283), (0.4766, -0.5994, 1.451), (0.4923, -0.6042, 1.283), (0.4923, -0.6042, 1.451), (0.5559, -0.6438, -0.007857), (0.5723, -0.6422, -0.007857), (0.588, -0.6374, -0.007857), (0.6025, -0.6297, -0.007857), (0.6152, -0.6192, -0.007857), (0.6256, -0.6065, -0.007857), (0.6333, -0.5921, -0.007857), (0.6381, -0.5763, -0.007857), (0.6397, -0.56, -0.007857), (0.6381, -0.5436, -0.007857), (0.6333, -0.5279, -0.007857), (0.6256, -0.5134, -0.007857), (0.6152, -0.5007, -0.007857), (0.6025, -0.4903, -0.007857), (0.588, -0.4826, -0.007857), (0.5723, -0.4778, -0.007857), (0.5559, -0.4762, -0.007857), (0.5396, -0.4778, -0.007857), (0.5238, -0.4826, -0.007857), (0.5094, -0.4903, -0.007857), (0.4967, -0.5007, -0.007857), (0.4862, -0.5134, -0.007857), (0.4785, -0.5279, -0.007857), (0.4737, -0.5436, -0.007857), (0.4721, -0.56, -0.007857), (0.4737, -0.5763, -0.007857), (0.4785, -0.5921, -0.007857), (0.4862, -0.6065, -0.007857), (0.4967, -0.6192, -0.007857), (0.5094, -0.6297, -0.007857), (0.5238, -0.6374, -0.007857), (0.5396, -0.6422, -0.007857), (-0.5087, -0.6058, 1.283), (-0.5087, -0.6058, 1.451), (-0.525, -0.6042, 1.283), (-0.525, -0.6042, 1.451), (-0.5408, -0.5994, 1.283), (-0.5408, -0.5994, 1.451), (-0.5553, -0.5916, 1.283), (-0.5553, -0.5916, 1.451), (-0.5679, -0.5812, 1.283), (-0.5679, -0.5812, 1.451), (-0.5784, -0.5685, 1.283), (-0.5784, -0.5685, 1.451), (-0.5861, -0.554, 1.283), (-0.5861, -0.554, 1.451), (-0.5909, -0.5383, 1.283), (-0.5909, -0.5383, 1.451), (-0.5925, -0.522, 1.283), (-0.5925, -0.522, 1.451), (-0.5909, -0.5056, 1.283), (-0.5909, -0.5056, 1.451), (-0.5861, -0.4899, 1.283), (-0.5861, -0.4899, 1.451), (-0.5784, -0.4754, 1.283), (-0.5784, -0.4754, 1.451), (-0.5679, -0.4627, 1.283), (-0.5679, -0.4627, 1.451), (-0.5553, -0.4523, 1.283), (-0.5553, -0.4523, 1.451), (-0.5408, -0.4445, 1.283), (-0.5408, -0.4445, 1.451), (-0.525, -0.4398, 1.283), (-0.525, -0.4398, 1.451), (-0.5087, -0.4382, 1.283), (-0.5087, -0.4382, 1.451), (-0.4923, -0.4398, 1.283), (-0.4923, -0.4398, 1.451), (-0.4766, -0.4445, 1.283), (-0.4766, -0.4445, 1.451), (-0.4621, -0.4523, 1.283), (-0.4621, -0.4523, 1.451), (-0.4494, -0.4627, 1.283), (-0.4494, -0.4627, 1.451), (-0.439, -0.4754, 1.283), (-0.439, -0.4754, 1.451), (-0.4313, -0.4899, 1.283), (-0.4313, -0.4899, 1.451), (-0.4265, -0.5056, 1.283), (-0.4265, -0.5056, 1.451), (-0.4249, -0.522, 1.283), (-0.4249, -0.522, 1.451), (-0.4265, -0.5383, 1.283), (-0.4265, -0.5383, 1.451), (-0.4313, -0.554, 1.283), (-0.4313, -0.554, 1.451), (-0.439, -0.5685, 1.283), (-0.439, -0.5685, 1.451), (-0.4494, -0.5812, 1.283), (-0.4494, -0.5812, 1.451), (-0.4621, -0.5916, 1.283), (-0.4621, -0.5916, 1.451), (-0.4766, -0.5994, 1.283), (-0.4766, -0.5994, 1.451), (-0.4923, -0.6042, 1.283), (-0.4923, -0.6042, 1.451), (-0.5559, -0.6438, -0.007857), (-0.5723, -0.6422, -0.007857), (-0.588, -0.6374, -0.007857), (-0.6025, -0.6297, -0.007857), (-0.6152, -0.6192, -0.007857), (-0.6256, -0.6065, -0.007857), (-0.6333, -0.5921, -0.007857), (-0.6381, -0.5763, -0.007857), (-0.6397, -0.56, -0.007857), (-0.6381, -0.5436, -0.007857), (-0.6333, -0.5279, -0.007857), (-0.6256, -0.5134, -0.007857), (-0.6152, -0.5007, -0.007857), (-0.6025, -0.4903, -0.007857), (-0.588, -0.4826, -0.007857), (-0.5723, -0.4778, -0.007857), (-0.5559, -0.4762, -0.007857), (-0.5396, -0.4778, -0.007857), (-0.5238, -0.4826, -0.007857), (-0.5094, -0.4903, -0.007857), (-0.4967, -0.5007, -0.007857), (-0.4862, -0.5134, -0.007857), (-0.4785, -0.5279, -0.007857), (-0.4737, -0.5436, -0.007857), (-0.4721, -0.56, -0.007857), (-0.4737, -0.5763, -0.007857), (-0.4785, -0.5921, -0.007857), (-0.4862, -0.6065, -0.007857), (-0.4967, -0.6192, -0.007857), (-0.5094, -0.6297, -0.007857), (-0.5238, -0.6374, -0.007857), (-0.5396, -0.6422, -0.007857)], [], [(0, 1, 3, 2), (2, 3, 5, 4), (4, 5, 7, 6), (6, 7, 9, 8), (8, 9, 11, 10), (10, 11, 13, 12), (12, 13, 15, 14), (14, 15, 17, 16), (16, 17, 19, 18), (18, 19, 21, 20), (20, 21, 23, 22), (22, 23, 25, 24), (24, 25, 27, 26), (26, 27, 29, 28), (28, 29, 31, 30), (30, 31, 33, 32), (32, 33, 35, 34), (34, 35, 37, 36), (36, 37, 39, 38), (38, 39, 41, 40), (40, 41, 43, 42), (42, 43, 45, 44), (44, 45, 47, 46), (46, 47, 49, 48), (48, 49, 51, 50), (50, 51, 53, 52), (52, 53, 55, 54), (54, 55, 57, 56), (56, 57, 59, 58), (58, 59, 61, 60), (3, 1, 63, 61, 59, 57, 55, 53, 51, 49, 47, 45, 43, 41, 39, 37, 35, 33, 31, 29, 27, 25, 23, 21, 19, 17, 15, 13, 11, 9, 7, 5), (60, 61, 63, 62), (62, 63, 1, 0), (54, 56, 92, 91), (64, 65, 66, 67, 68, 69, 70, 71, 72, 73, 74, 75, 76, 77, 78, 79, 80, 81, 82, 83, 84, 85, 86, 87, 88, 89, 90, 91, 92, 93, 94, 95), (10, 12, 70, 69), (28, 30, 79, 78), (46, 48, 88, 87), (2, 4, 66, 65), (20, 22, 75, 74), (38, 40, 84, 83), (56, 58, 93, 92), (12, 14, 71, 70), (30, 32, 80, 79), (48, 50, 89, 88), (4, 6, 67, 66), (22, 24, 76, 75), (40, 42, 85, 84), (58, 60, 94, 93), (14, 16, 72, 71), (32, 34, 81, 80), (50, 52, 90, 89), (6, 8, 68, 67), (24, 26, 77, 76), (42, 44, 86, 85), (60, 62, 95, 94), (16, 18, 73, 72), (34, 36, 82, 81), (52, 54, 91, 90), (8, 10, 69, 68), (26, 28, 78, 77), (44, 46, 87, 86), (0, 2, 65, 64), (62, 0, 64, 95), (18, 20, 74, 73), (36, 38, 83, 82), (96, 98, 99, 97), (98, 100, 101, 99), (100, 102, 103, 101), (102, 104, 105, 103), (104, 106, 107, 105), (106, 108, 109, 107), (108, 110, 111, 109), (110, 112, 113, 111), (112, 114, 115, 113), (114, 116, 117, 115), (116, 118, 119, 117), (118, 120, 121, 119), (120, 122, 123, 121), (122, 124, 125, 123), (124, 126, 127, 125), (126, 128, 129, 127), (128, 130, 131, 129), (130, 132, 133, 131), (132, 134, 135, 133), (134, 136, 137, 135), (136, 138, 139, 137), (138, 140, 141, 139), (140, 142, 143, 141), (142, 144, 145, 143), (144, 146, 147, 145), (146, 148, 149, 147), (148, 150, 151, 149), (150, 152, 153, 151), (152, 154, 155, 153), (154, 156, 157, 155), (99, 101, 103, 105, 107, 109, 111, 113, 115, 117, 119, 121, 123, 125, 127, 129, 131, 133, 135, 137, 139, 141, 143, 145, 147, 149, 151, 153, 155, 157, 159, 97), (156, 158, 159, 157), (158, 96, 97, 159), (150, 187, 188, 152), (160, 191, 190, 189, 188, 187, 186, 185, 184, 183, 182, 181, 180, 179, 178, 177, 176, 175, 174, 173, 172, 171, 170, 169, 168, 167, 166, 165, 164, 163, 162, 161), (106, 165, 166, 108), (124, 174, 175, 126), (142, 183, 184, 144), (98, 161, 162, 100), (116, 170, 171, 118), (134, 179, 180, 136), (152, 188, 189, 154), (108, 166, 167, 110), (126, 175, 176, 128), (144, 184, 185, 146), (100, 162, 163, 102), (118, 171, 172, 120), (136, 180, 181, 138), (154, 189, 190, 156), (110, 167, 168, 112), (128, 176, 177, 130), (146, 185, 186, 148), (102, 163, 164, 104), (120, 172, 173, 122), (138, 181, 182, 140), (156, 190, 191, 158), (112, 168, 169, 114), (130, 177, 178, 132), (148, 186, 187, 150), (104, 164, 165, 106), (122, 173, 174, 124), (140, 182, 183, 142), (96, 160, 161, 98), (158, 191, 160, 96), (114, 169, 170, 116), (132, 178, 179, 134), (192, 194, 195, 193), (194, 196, 197, 195), (196, 198, 199, 197), (198, 200, 201, 199), (200, 202, 203, 201), (202, 204, 205, 203), (204, 206, 207, 205), (206, 208, 209, 207), (208, 210, 211, 209), (210, 212, 213, 211), (212, 214, 215, 213), (214, 216, 217, 215), (216, 218, 219, 217), (218, 220, 221, 219), (220, 222, 223, 221), (222, 224, 225, 223), (224, 226, 227, 225), (226, 228, 229, 227), (228, 230, 231, 229), (230, 232, 233, 231), (232, 234, 235, 233), (234, 236, 237, 235), (236, 238, 239, 237), (238, 240, 241, 239), (240, 242, 243, 241), (242, 244, 245, 243), (244, 246, 247, 245), (246, 248, 249, 247), (248, 250, 251, 249), (250, 252, 253, 251), (195, 197, 199, 201, 203, 205, 207, 209, 211, 213, 215, 217, 219, 221, 223, 225, 227, 229, 231, 233, 235, 237, 239, 241, 243, 245, 247, 249, 251, 253, 255, 193), (252, 254, 255, 253), (254, 192, 193, 255), (246, 283, 284, 248), (256, 287, 286, 285, 284, 283, 282, 281, 280, 279, 278, 277, 276, 275, 274, 273, 272, 271, 270, 269, 268, 267, 266, 265, 264, 263, 262, 261, 260, 259, 258, 257), (202, 261, 262, 204), (220, 270, 271, 222), (238, 279, 280, 240), (194, 257, 258, 196), (212, 266, 267, 214), (230, 275, 276, 232), (248, 284, 285, 250), (204, 262, 263, 206), (222, 271, 272, 224), (240, 280, 281, 242), (196, 258, 259, 198), (214, 267, 268, 216), (232, 276, 277, 234), (250, 285, 286, 252), (206, 263, 264, 208), (224, 272, 273, 226), (242, 281, 282, 244), (198, 259, 260, 200), (216, 268, 269, 218), (234, 277, 278, 236), (252, 286, 287, 254), (208, 264, 265, 210), (226, 273, 274, 228), (244, 282, 283, 246), (200, 260, 261, 202), (218, 269, 270, 220), (236, 278, 279, 238), (192, 256, 257, 194), (254, 287, 256, 192), (210, 265, 266, 212), (228, 274, 275, 230), (288, 289, 291, 290), (290, 291, 293, 292), (292, 293, 295, 294), (294, 295, 297, 296), (296, 297, 299, 298), (298, 299, 301, 300), (300, 301, 303, 302), (302, 303, 305, 304), (304, 305, 307, 306), (306, 307, 309, 308), (308, 309, 311, 310), (310, 311, 313, 312), (312, 313, 315, 314), (314, 315, 317, 316), (316, 317, 319, 318), (318, 319, 321, 320), (320, 321, 323, 322), (322, 323, 325, 324), (324, 325, 327, 326), (326, 327, 329, 328), (328, 329, 331, 330), (330, 331, 333, 332), (332, 333, 335, 334), (334, 335, 337, 336), (336, 337, 339, 338), (338, 339, 341, 340), (340, 341, 343, 342), (342, 343, 345, 344), (344, 345, 347, 346), (346, 347, 349, 348), (291, 289, 351, 349, 347, 345, 343, 341, 339, 337, 335, 333, 331, 329, 327, 325, 323, 321, 319, 317, 315, 313, 311, 309, 307, 305, 303, 301, 299, 297, 295, 293), (348, 349, 351, 350), (350, 351, 289, 288), (342, 344, 380, 379), (352, 353, 354, 355, 356, 357, 358, 359, 360, 361, 362, 363, 364, 365, 366, 367, 368, 369, 370, 371, 372, 373, 374, 375, 376, 377, 378, 379, 380, 381, 382, 383), (298, 300, 358, 357), (316, 318, 367, 366), (334, 336, 376, 375), (290, 292, 354, 353), (308, 310, 363, 362), (326, 328, 372, 371), (344, 346, 381, 380), (300, 302, 359, 358), (318, 320, 368, 367), (336, 338, 377, 376), (292, 294, 355, 354), (310, 312, 364, 363), (328, 330, 373, 372), (346, 348, 382, 381), (302, 304, 360, 359), (320, 322, 369, 368), (338, 340, 378, 377), (294, 296, 356, 355), (312, 314, 365, 364), (330, 332, 374, 373), (348, 350, 383, 382), (304, 306, 361, 360), (322, 324, 370, 369), (340, 342, 379, 378), (296, 298, 357, 356), (314, 316, 366, 365), (332, 334, 375, 374), (288, 290, 353, 352), (350, 288, 352, 383), (306, 308, 362, 361), (324, 326, 371, 370)])
_uv = me_cylinder.uv_layers.new(name='UVMap')
_uv.uv.foreach_set('vector', [1.0, 0.5, 1.0, 1.0, 0.9688, 1.0, 0.9688, 0.5, 0.9688, 0.5, 0.9688, 1.0, 0.9375, 1.0, 0.9375, 0.5, 0.9375, 0.5, 0.9375, 1.0, 0.9062, 1.0, 0.9062, 0.5, 0.9062, 0.5, 0.9062, 1.0, 0.875, 1.0, 0.875, 0.5, 0.875, 0.5, 0.875, 1.0, 0.8438, 1.0, 0.8438, 0.5, 0.8438, 0.5, 0.8438, 1.0, 0.8125, 1.0, 0.8125, 0.5, 0.8125, 0.5, 0.8125, 1.0, 0.7812, 1.0, 0.7812, 0.5, 0.7812, 0.5, 0.7812, 1.0, 0.75, 1.0, 0.75, 0.5, 0.75, 0.5, 0.75, 1.0, 0.7188, 1.0, 0.7188, 0.5, 0.7188, 0.5, 0.7188, 1.0, 0.6875, 1.0, 0.6875, 0.5, 0.6875, 0.5, 0.6875, 1.0, 0.6562, 1.0, 0.6562, 0.5, 0.6562, 0.5, 0.6562, 1.0, 0.625, 1.0, 0.625, 0.5, 0.625, 0.5, 0.625, 1.0, 0.5938, 1.0, 0.5938, 0.5, 0.5938, 0.5, 0.5938, 1.0, 0.5625, 1.0, 0.5625, 0.5, 0.5625, 0.5, 0.5625, 1.0, 0.5312, 1.0, 0.5312, 0.5, 0.5312, 0.5, 0.5312, 1.0, 0.5, 1.0, 0.5, 0.5, 0.5, 0.5, 0.5, 1.0, 0.4688, 1.0, 0.4688, 0.5, 0.4688, 0.5, 0.4688, 1.0, 0.4375, 1.0, 0.4375, 0.5, 0.4375, 0.5, 0.4375, 1.0, 0.4062, 1.0, 0.4062, 0.5, 0.4062, 0.5, 0.4062, 1.0, 0.375, 1.0, 0.375, 0.5, 0.375, 0.5, 0.375, 1.0, 0.3438, 1.0, 0.3438, 0.5, 0.3438, 0.5, 0.3438, 1.0, 0.3125, 1.0, 0.3125, 0.5, 0.3125, 0.5, 0.3125, 1.0, 0.2812, 1.0, 0.2812, 0.5, 0.2812, 0.5, 0.2812, 1.0, 0.25, 1.0, 0.25, 0.5, 0.25, 0.5, 0.25, 1.0, 0.2188, 1.0, 0.2188, 0.5, 0.2188, 0.5, 0.2188, 1.0, 0.1875, 1.0, 0.1875, 0.5, 0.1875, 0.5, 0.1875, 1.0, 0.1562, 1.0, 0.1562, 0.5, 0.1562, 0.5, 0.1562, 1.0, 0.125, 1.0, 0.125, 0.5, 0.125, 0.5, 0.125, 1.0, 0.09375, 1.0, 0.09375, 0.5, 0.09375, 0.5, 0.09375, 1.0, 0.0625, 1.0, 0.0625, 0.5, 0.2968, 0.4854, 0.25, 0.49, 0.2032, 0.4854, 0.1582, 0.4717, 0.1167, 0.4496, 0.08029, 0.4197, 0.05045, 0.3833, 0.02827, 0.3418, 0.01461, 0.2968, 0.01, 0.25, 0.01461, 0.2032, 0.02827, 0.1582, 0.05045, 0.1167, 0.08029, 0.08029, 0.1167, 0.05045, 0.1582, 0.02827, 0.2032, 0.01461, 0.25, 0.01, 0.2968, 0.01461, 0.3418, 0.02827, 0.3833, 0.05045, 0.4197, 0.08029, 0.4496, 0.1167, 0.4717, 0.1582, 0.4854, 0.2032, 0.49, 0.25, 0.4854, 0.2968, 0.4717, 0.3418, 0.4496, 0.3833, 0.4197, 0.4197, 0.3833, 0.4496, 0.3418, 0.4717, 0.0625, 0.5, 0.0625, 1.0, 0.03125, 1.0, 0.03125, 0.5, 0.03125, 0.5, 0.03125, 1.0, 0.0, 1.0, 0.0, 0.5, 0.1562, 0.5, 0.125, 0.5, 0.125, 0.5, 0.1562, 0.5, 0.75, 0.49, 0.7968, 0.4854, 0.8418, 0.4717, 0.8833, 0.4496, 0.9197, 0.4197, 0.9496, 0.3833, 0.9717, 0.3418, 0.9854, 0.2968, 0.99, 0.25, 0.9854, 0.2032, 0.9717, 0.1582, 0.9496, 0.1167, 0.9197, 0.08029, 0.8833, 0.05045, 0.8418, 0.02827, 0.7968, 0.01461, 0.75, 0.01, 0.7032, 0.01461, 0.6582, 0.02827, 0.6167, 0.05045, 0.5803, 0.08029, 0.5504, 0.1167, 0.5283, 0.1582, 0.5146, 0.2032, 0.51, 0.25, 0.5146, 0.2968, 0.5283, 0.3418, 0.5504, 0.3833, 0.5803, 0.4197, 0.6167, 0.4496, 0.6582, 0.4717, 0.7032, 0.4854, 0.8438, 0.5, 0.8125, 0.5, 0.8125, 0.5, 0.8438, 0.5, 0.5625, 0.5, 0.5312, 0.5, 0.5312, 0.5, 0.5625, 0.5, 0.2812, 0.5, 0.25, 0.5, 0.25, 0.5, 0.2812, 0.5, 0.9688, 0.5, 0.9375, 0.5, 0.9375, 0.5, 0.9688, 0.5, 0.6875, 0.5, 0.6562, 0.5, 0.6562, 0.5, 0.6875, 0.5, 0.4062, 0.5, 0.375, 0.5, 0.375, 0.5, 0.4062, 0.5, 0.125, 0.5, 0.09375, 0.5, 0.09375, 0.5, 0.125, 0.5, 0.8125, 0.5, 0.7812, 0.5, 0.7812, 0.5, 0.8125, 0.5, 0.5312, 0.5, 0.5, 0.5, 0.5, 0.5, 0.5312, 0.5, 0.25, 0.5, 0.2188, 0.5, 0.2188, 0.5, 0.25, 0.5, 0.9375, 0.5, 0.9062, 0.5, 0.9062, 0.5, 0.9375, 0.5, 0.6562, 0.5, 0.625, 0.5, 0.625, 0.5, 0.6562, 0.5, 0.375, 0.5, 0.3438, 0.5, 0.3438, 0.5, 0.375, 0.5, 0.09375, 0.5, 0.0625, 0.5, 0.0625, 0.5, 0.09375, 0.5, 0.7812, 0.5, 0.75, 0.5, 0.75, 0.5, 0.7812, 0.5, 0.5, 0.5, 0.4688, 0.5, 0.4688, 0.5, 0.5, 0.5, 0.2188, 0.5, 0.1875, 0.5, 0.1875, 0.5, 0.2188, 0.5, 0.9062, 0.5, 0.875, 0.5, 0.875, 0.5, 0.9062, 0.5, 0.625, 0.5, 0.5938, 0.5, 0.5938, 0.5, 0.625, 0.5, 0.3438, 0.5, 0.3125, 0.5, 0.3125, 0.5, 0.3438, 0.5, 0.0625, 0.5, 0.03125, 0.5, 0.03125, 0.5, 0.0625, 0.5, 0.75, 0.5, 0.7188, 0.5, 0.7188, 0.5, 0.75, 0.5, 0.4688, 0.5, 0.4375, 0.5, 0.4375, 0.5, 0.4688, 0.5, 0.1875, 0.5, 0.1562, 0.5, 0.1562, 0.5, 0.1875, 0.5, 0.875, 0.5, 0.8438, 0.5, 0.8438, 0.5, 0.875, 0.5, 0.5938, 0.5, 0.5625, 0.5, 0.5625, 0.5, 0.5938, 0.5, 0.3125, 0.5, 0.2812, 0.5, 0.2812, 0.5, 0.3125, 0.5, 1.0, 0.5, 0.9688, 0.5, 0.9688, 0.5, 1.0, 0.5, 0.03125, 0.5, 0.0, 0.5, 0.0, 0.5, 0.03125, 0.5, 0.7188, 0.5, 0.6875, 0.5, 0.6875, 0.5, 0.7188, 0.5, 0.4375, 0.5, 0.4062, 0.5, 0.4062, 0.5, 0.4375, 0.5, 1.0, 0.5, 0.9688, 0.5, 0.9688, 1.0, 1.0, 1.0, 0.9688, 0.5, 0.9375, 0.5, 0.9375, 1.0, 0.9688, 1.0, 0.9375, 0.5, 0.9062, 0.5, 0.9062, 1.0, 0.9375, 1.0, 0.9062, 0.5, 0.875, 0.5, 0.875, 1.0, 0.9062, 1.0, 0.875, 0.5, 0.8438, 0.5, 0.8438, 1.0, 0.875, 1.0, 0.8438, 0.5, 0.8125, 0.5, 0.8125, 1.0, 0.8438, 1.0, 0.8125, 0.5, 0.7812, 0.5, 0.7812, 1.0, 0.8125, 1.0, 0.7812, 0.5, 0.75, 0.5, 0.75, 1.0, 0.7812, 1.0, 0.75, 0.5, 0.7188, 0.5, 0.7188, 1.0, 0.75, 1.0, 0.7188, 0.5, 0.6875, 0.5, 0.6875, 1.0, 0.7188, 1.0, 0.6875, 0.5, 0.6562, 0.5, 0.6562, 1.0, 0.6875, 1.0, 0.6562, 0.5, 0.625, 0.5, 0.625, 1.0, 0.6562, 1.0, 0.625, 0.5, 0.5938, 0.5, 0.5938, 1.0, 0.625, 1.0, 0.5938, 0.5, 0.5625, 0.5, 0.5625, 1.0, 0.5938, 1.0, 0.5625, 0.5, 0.5312, 0.5, 0.5312, 1.0, 0.5625, 1.0, 0.5312, 0.5, 0.5, 0.5, 0.5, 1.0, 0.5312, 1.0, 0.5, 0.5, 0.4688, 0.5, 0.4688, 1.0, 0.5, 1.0, 0.4688, 0.5, 0.4375, 0.5, 0.4375, 1.0, 0.4688, 1.0, 0.4375, 0.5, 0.4062, 0.5, 0.4062, 1.0, 0.4375, 1.0, 0.4062, 0.5, 0.375, 0.5, 0.375, 1.0, 0.4062, 1.0, 0.375, 0.5, 0.3438, 0.5, 0.3438, 1.0, 0.375, 1.0, 0.3438, 0.5, 0.3125, 0.5, 0.3125, 1.0, 0.3438, 1.0, 0.3125, 0.5, 0.2812, 0.5, 0.2812, 1.0, 0.3125, 1.0, 0.2812, 0.5, 0.25, 0.5, 0.25, 1.0, 0.2812, 1.0, 0.25, 0.5, 0.2188, 0.5, 0.2188, 1.0, 0.25, 1.0, 0.2188, 0.5, 0.1875, 0.5, 0.1875, 1.0, 0.2188, 1.0, 0.1875, 0.5, 0.1562, 0.5, 0.1562, 1.0, 0.1875, 1.0, 0.1562, 0.5, 0.125, 0.5, 0.125, 1.0, 0.1562, 1.0, 0.125, 0.5, 0.09375, 0.5, 0.09375, 1.0, 0.125, 1.0, 0.09375, 0.5, 0.0625, 0.5, 0.0625, 1.0, 0.09375, 1.0, 0.2968, 0.4854, 0.3418, 0.4717, 0.3833, 0.4496, 0.4197, 0.4197, 0.4496, 0.3833, 0.4717, 0.3418, 0.4854, 0.2968, 0.49, 0.25, 0.4854, 0.2032, 0.4717, 0.1582, 0.4496, 0.1167, 0.4197, 0.08029, 0.3833, 0.05045, 0.3418, 0.02827, 0.2968, 0.01461, 0.25, 0.01, 0.2032, 0.01461, 0.1582, 0.02827, 0.1167, 0.05045, 0.08029, 0.08029, 0.05045, 0.1167, 0.02827, 0.1582, 0.01461, 0.2032, 0.01, 0.25, 0.01461, 0.2968, 0.02827, 0.3418, 0.05045, 0.3833, 0.08029, 0.4197, 0.1167, 0.4496, 0.1582, 0.4717, 0.2032, 0.4854, 0.25, 0.49, 0.0625, 0.5, 0.03125, 0.5, 0.03125, 1.0, 0.0625, 1.0, 0.03125, 0.5, 0.0, 0.5, 0.0, 1.0, 0.03125, 1.0, 0.1562, 0.5, 0.1562, 0.5, 0.125, 0.5, 0.125, 0.5, 0.75, 0.49, 0.7032, 0.4854, 0.6582, 0.4717, 0.6167, 0.4496, 0.5803, 0.4197, 0.5504, 0.3833, 0.5283, 0.3418, 0.5146, 0.2968, 0.51, 0.25, 0.5146, 0.2032, 0.5283, 0.1582, 0.5504, 0.1167, 0.5803, 0.08029, 0.6167, 0.05045, 0.6582, 0.02827, 0.7032, 0.01461, 0.75, 0.01, 0.7968, 0.01461, 0.8418, 0.02827, 0.8833, 0.05045, 0.9197, 0.08029, 0.9496, 0.1167, 0.9717, 0.1582, 0.9854, 0.2032, 0.99, 0.25, 0.9854, 0.2968, 0.9717, 0.3418, 0.9496, 0.3833, 0.9197, 0.4197, 0.8833, 0.4496, 0.8418, 0.4717, 0.7968, 0.4854, 0.8438, 0.5, 0.8438, 0.5, 0.8125, 0.5, 0.8125, 0.5, 0.5625, 0.5, 0.5625, 0.5, 0.5312, 0.5, 0.5312, 0.5, 0.2812, 0.5, 0.2812, 0.5, 0.25, 0.5, 0.25, 0.5, 0.9688, 0.5, 0.9688, 0.5, 0.9375, 0.5, 0.9375, 0.5, 0.6875, 0.5, 0.6875, 0.5, 0.6562, 0.5, 0.6562, 0.5, 0.4062, 0.5, 0.4062, 0.5, 0.375, 0.5, 0.375, 0.5, 0.125, 0.5, 0.125, 0.5, 0.09375, 0.5, 0.09375, 0.5, 0.8125, 0.5, 0.8125, 0.5, 0.7812, 0.5, 0.7812, 0.5, 0.5312, 0.5, 0.5312, 0.5, 0.5, 0.5, 0.5, 0.5, 0.25, 0.5, 0.25, 0.5, 0.2188, 0.5, 0.2188, 0.5, 0.9375, 0.5, 0.9375, 0.5, 0.9062, 0.5, 0.9062, 0.5, 0.6562, 0.5, 0.6562, 0.5, 0.625, 0.5, 0.625, 0.5, 0.375, 0.5, 0.375, 0.5, 0.3438, 0.5, 0.3438, 0.5, 0.09375, 0.5, 0.09375, 0.5, 0.0625, 0.5, 0.0625, 0.5, 0.7812, 0.5, 0.7812, 0.5, 0.75, 0.5, 0.75, 0.5, 0.5, 0.5, 0.5, 0.5, 0.4688, 0.5, 0.4688, 0.5, 0.2188, 0.5, 0.2188, 0.5, 0.1875, 0.5, 0.1875, 0.5, 0.9062, 0.5, 0.9062, 0.5, 0.875, 0.5, 0.875, 0.5, 0.625, 0.5, 0.625, 0.5, 0.5938, 0.5, 0.5938, 0.5, 0.3438, 0.5, 0.3438, 0.5, 0.3125, 0.5, 0.3125, 0.5, 0.0625, 0.5, 0.0625, 0.5, 0.03125, 0.5, 0.03125, 0.5, 0.75, 0.5, 0.75, 0.5, 0.7188, 0.5, 0.7188, 0.5, 0.4688, 0.5, 0.4688, 0.5, 0.4375, 0.5, 0.4375, 0.5, 0.1875, 0.5, 0.1875, 0.5, 0.1562, 0.5, 0.1562, 0.5, 0.875, 0.5, 0.875, 0.5, 0.8438, 0.5, 0.8438, 0.5, 0.5938, 0.5, 0.5938, 0.5, 0.5625, 0.5, 0.5625, 0.5, 0.3125, 0.5, 0.3125, 0.5, 0.2812, 0.5, 0.2812, 0.5, 1.0, 0.5, 1.0, 0.5, 0.9688, 0.5, 0.9688, 0.5, 0.03125, 0.5, 0.03125, 0.5, 0.0, 0.5, 0.0, 0.5, 0.7188, 0.5, 0.7188, 0.5, 0.6875, 0.5, 0.6875, 0.5, 0.4375, 0.5, 0.4375, 0.5, 0.4062, 0.5, 0.4062, 0.5, 1.0, 0.5, 0.9688, 0.5, 0.9688, 1.0, 1.0, 1.0, 0.9688, 0.5, 0.9375, 0.5, 0.9375, 1.0, 0.9688, 1.0, 0.9375, 0.5, 0.9062, 0.5, 0.9062, 1.0, 0.9375, 1.0, 0.9062, 0.5, 0.875, 0.5, 0.875, 1.0, 0.9062, 1.0, 0.875, 0.5, 0.8438, 0.5, 0.8438, 1.0, 0.875, 1.0, 0.8438, 0.5, 0.8125, 0.5, 0.8125, 1.0, 0.8438, 1.0, 0.8125, 0.5, 0.7812, 0.5, 0.7812, 1.0, 0.8125, 1.0, 0.7812, 0.5, 0.75, 0.5, 0.75, 1.0, 0.7812, 1.0, 0.75, 0.5, 0.7188, 0.5, 0.7188, 1.0, 0.75, 1.0, 0.7188, 0.5, 0.6875, 0.5, 0.6875, 1.0, 0.7188, 1.0, 0.6875, 0.5, 0.6562, 0.5, 0.6562, 1.0, 0.6875, 1.0, 0.6562, 0.5, 0.625, 0.5, 0.625, 1.0, 0.6562, 1.0, 0.625, 0.5, 0.5938, 0.5, 0.5938, 1.0, 0.625, 1.0, 0.5938, 0.5, 0.5625, 0.5, 0.5625, 1.0, 0.5938, 1.0, 0.5625, 0.5, 0.5312, 0.5, 0.5312, 1.0, 0.5625, 1.0, 0.5312, 0.5, 0.5, 0.5, 0.5, 1.0, 0.5312, 1.0, 0.5, 0.5, 0.4688, 0.5, 0.4688, 1.0, 0.5, 1.0, 0.4688, 0.5, 0.4375, 0.5, 0.4375, 1.0, 0.4688, 1.0, 0.4375, 0.5, 0.4062, 0.5, 0.4062, 1.0, 0.4375, 1.0, 0.4062, 0.5, 0.375, 0.5, 0.375, 1.0, 0.4062, 1.0, 0.375, 0.5, 0.3438, 0.5, 0.3438, 1.0, 0.375, 1.0, 0.3438, 0.5, 0.3125, 0.5, 0.3125, 1.0, 0.3438, 1.0, 0.3125, 0.5, 0.2812, 0.5, 0.2812, 1.0, 0.3125, 1.0, 0.2812, 0.5, 0.25, 0.5, 0.25, 1.0, 0.2812, 1.0, 0.25, 0.5, 0.2188, 0.5, 0.2188, 1.0, 0.25, 1.0, 0.2188, 0.5, 0.1875, 0.5, 0.1875, 1.0, 0.2188, 1.0, 0.1875, 0.5, 0.1562, 0.5, 0.1562, 1.0, 0.1875, 1.0, 0.1562, 0.5, 0.125, 0.5, 0.125, 1.0, 0.1562, 1.0, 0.125, 0.5, 0.09375, 0.5, 0.09375, 1.0, 0.125, 1.0, 0.09375, 0.5, 0.0625, 0.5, 0.0625, 1.0, 0.09375, 1.0, 0.2968, 0.4854, 0.3418, 0.4717, 0.3833, 0.4496, 0.4197, 0.4197, 0.4496, 0.3833, 0.4717, 0.3418, 0.4854, 0.2968, 0.49, 0.25, 0.4854, 0.2032, 0.4717, 0.1582, 0.4496, 0.1167, 0.4197, 0.08029, 0.3833, 0.05045, 0.3418, 0.02827, 0.2968, 0.01461, 0.25, 0.01, 0.2032, 0.01461, 0.1582, 0.02827, 0.1167, 0.05045, 0.08029, 0.08029, 0.05045, 0.1167, 0.02827, 0.1582, 0.01461, 0.2032, 0.01, 0.25, 0.01461, 0.2968, 0.02827, 0.3418, 0.05045, 0.3833, 0.08029, 0.4197, 0.1167, 0.4496, 0.1582, 0.4717, 0.2032, 0.4854, 0.25, 0.49, 0.0625, 0.5, 0.03125, 0.5, 0.03125, 1.0, 0.0625, 1.0, 0.03125, 0.5, 0.0, 0.5, 0.0, 1.0, 0.03125, 1.0, 0.1562, 0.5, 0.1562, 0.5, 0.125, 0.5, 0.125, 0.5, 0.75, 0.49, 0.7032, 0.4854, 0.6582, 0.4717, 0.6167, 0.4496, 0.5803, 0.4197, 0.5504, 0.3833, 0.5283, 0.3418, 0.5146, 0.2968, 0.51, 0.25, 0.5146, 0.2032, 0.5283, 0.1582, 0.5504, 0.1167, 0.5803, 0.08029, 0.6167, 0.05045, 0.6582, 0.02827, 0.7032, 0.01461, 0.75, 0.01, 0.7968, 0.01461, 0.8418, 0.02827, 0.8833, 0.05045, 0.9197, 0.08029, 0.9496, 0.1167, 0.9717, 0.1582, 0.9854, 0.2032, 0.99, 0.25, 0.9854, 0.2968, 0.9717, 0.3418, 0.9496, 0.3833, 0.9197, 0.4197, 0.8833, 0.4496, 0.8418, 0.4717, 0.7968, 0.4854, 0.8438, 0.5, 0.8438, 0.5, 0.8125, 0.5, 0.8125, 0.5, 0.5625, 0.5, 0.5625, 0.5, 0.5312, 0.5, 0.5312, 0.5, 0.2812, 0.5, 0.2812, 0.5, 0.25, 0.5, 0.25, 0.5, 0.9688, 0.5, 0.9688, 0.5, 0.9375, 0.5, 0.9375, 0.5, 0.6875, 0.5, 0.6875, 0.5, 0.6562, 0.5, 0.6562, 0.5, 0.4062, 0.5, 0.4062, 0.5, 0.375, 0.5, 0.375, 0.5, 0.125, 0.5, 0.125, 0.5, 0.09375, 0.5, 0.09375, 0.5, 0.8125, 0.5, 0.8125, 0.5, 0.7812, 0.5, 0.7812, 0.5, 0.5312, 0.5, 0.5312, 0.5, 0.5, 0.5, 0.5, 0.5, 0.25, 0.5, 0.25, 0.5, 0.2188, 0.5, 0.2188, 0.5, 0.9375, 0.5, 0.9375, 0.5, 0.9062, 0.5, 0.9062, 0.5, 0.6562, 0.5, 0.6562, 0.5, 0.625, 0.5, 0.625, 0.5, 0.375, 0.5, 0.375, 0.5, 0.3438, 0.5, 0.3438, 0.5, 0.09375, 0.5, 0.09375, 0.5, 0.0625, 0.5, 0.0625, 0.5, 0.7812, 0.5, 0.7812, 0.5, 0.75, 0.5, 0.75, 0.5, 0.5, 0.5, 0.5, 0.5, 0.4688, 0.5, 0.4688, 0.5, 0.2188, 0.5, 0.2188, 0.5, 0.1875, 0.5, 0.1875, 0.5, 0.9062, 0.5, 0.9062, 0.5, 0.875, 0.5, 0.875, 0.5, 0.625, 0.5, 0.625, 0.5, 0.5938, 0.5, 0.5938, 0.5, 0.3438, 0.5, 0.3438, 0.5, 0.3125, 0.5, 0.3125, 0.5, 0.0625, 0.5, 0.0625, 0.5, 0.03125, 0.5, 0.03125, 0.5, 0.75, 0.5, 0.75, 0.5, 0.7188, 0.5, 0.7188, 0.5, 0.4688, 0.5, 0.4688, 0.5, 0.4375, 0.5, 0.4375, 0.5, 0.1875, 0.5, 0.1875, 0.5, 0.1562, 0.5, 0.1562, 0.5, 0.875, 0.5, 0.875, 0.5, 0.8438, 0.5, 0.8438, 0.5, 0.5938, 0.5, 0.5938, 0.5, 0.5625, 0.5, 0.5625, 0.5, 0.3125, 0.5, 0.3125, 0.5, 0.2812, 0.5, 0.2812, 0.5, 1.0, 0.5, 1.0, 0.5, 0.9688, 0.5, 0.9688, 0.5, 0.03125, 0.5, 0.03125, 0.5, 0.0, 0.5, 0.0, 0.5, 0.7188, 0.5, 0.7188, 0.5, 0.6875, 0.5, 0.6875, 0.5, 0.4375, 0.5, 0.4375, 0.5, 0.4062, 0.5, 0.4062, 0.5, 1.0, 0.5, 1.0, 1.0, 0.9688, 1.0, 0.9688, 0.5, 0.9688, 0.5, 0.9688, 1.0, 0.9375, 1.0, 0.9375, 0.5, 0.9375, 0.5, 0.9375, 1.0, 0.9062, 1.0, 0.9062, 0.5, 0.9062, 0.5, 0.9062, 1.0, 0.875, 1.0, 0.875, 0.5, 0.875, 0.5, 0.875, 1.0, 0.8438, 1.0, 0.8438, 0.5, 0.8438, 0.5, 0.8438, 1.0, 0.8125, 1.0, 0.8125, 0.5, 0.8125, 0.5, 0.8125, 1.0, 0.7812, 1.0, 0.7812, 0.5, 0.7812, 0.5, 0.7812, 1.0, 0.75, 1.0, 0.75, 0.5, 0.75, 0.5, 0.75, 1.0, 0.7188, 1.0, 0.7188, 0.5, 0.7188, 0.5, 0.7188, 1.0, 0.6875, 1.0, 0.6875, 0.5, 0.6875, 0.5, 0.6875, 1.0, 0.6562, 1.0, 0.6562, 0.5, 0.6562, 0.5, 0.6562, 1.0, 0.625, 1.0, 0.625, 0.5, 0.625, 0.5, 0.625, 1.0, 0.5938, 1.0, 0.5938, 0.5, 0.5938, 0.5, 0.5938, 1.0, 0.5625, 1.0, 0.5625, 0.5, 0.5625, 0.5, 0.5625, 1.0, 0.5312, 1.0, 0.5312, 0.5, 0.5312, 0.5, 0.5312, 1.0, 0.5, 1.0, 0.5, 0.5, 0.5, 0.5, 0.5, 1.0, 0.4688, 1.0, 0.4688, 0.5, 0.4688, 0.5, 0.4688, 1.0, 0.4375, 1.0, 0.4375, 0.5, 0.4375, 0.5, 0.4375, 1.0, 0.4062, 1.0, 0.4062, 0.5, 0.4062, 0.5, 0.4062, 1.0, 0.375, 1.0, 0.375, 0.5, 0.375, 0.5, 0.375, 1.0, 0.3438, 1.0, 0.3438, 0.5, 0.3438, 0.5, 0.3438, 1.0, 0.3125, 1.0, 0.3125, 0.5, 0.3125, 0.5, 0.3125, 1.0, 0.2812, 1.0, 0.2812, 0.5, 0.2812, 0.5, 0.2812, 1.0, 0.25, 1.0, 0.25, 0.5, 0.25, 0.5, 0.25, 1.0, 0.2188, 1.0, 0.2188, 0.5, 0.2188, 0.5, 0.2188, 1.0, 0.1875, 1.0, 0.1875, 0.5, 0.1875, 0.5, 0.1875, 1.0, 0.1562, 1.0, 0.1562, 0.5, 0.1562, 0.5, 0.1562, 1.0, 0.125, 1.0, 0.125, 0.5, 0.125, 0.5, 0.125, 1.0, 0.09375, 1.0, 0.09375, 0.5, 0.09375, 0.5, 0.09375, 1.0, 0.0625, 1.0, 0.0625, 0.5, 0.2968, 0.4854, 0.25, 0.49, 0.2032, 0.4854, 0.1582, 0.4717, 0.1167, 0.4496, 0.08029, 0.4197, 0.05045, 0.3833, 0.02827, 0.3418, 0.01461, 0.2968, 0.01, 0.25, 0.01461, 0.2032, 0.02827, 0.1582, 0.05045, 0.1167, 0.08029, 0.08029, 0.1167, 0.05045, 0.1582, 0.02827, 0.2032, 0.01461, 0.25, 0.01, 0.2968, 0.01461, 0.3418, 0.02827, 0.3833, 0.05045, 0.4197, 0.08029, 0.4496, 0.1167, 0.4717, 0.1582, 0.4854, 0.2032, 0.49, 0.25, 0.4854, 0.2968, 0.4717, 0.3418, 0.4496, 0.3833, 0.4197, 0.4197, 0.3833, 0.4496, 0.3418, 0.4717, 0.0625, 0.5, 0.0625, 1.0, 0.03125, 1.0, 0.03125, 0.5, 0.03125, 0.5, 0.03125, 1.0, 0.0, 1.0, 0.0, 0.5, 0.1562, 0.5, 0.125, 0.5, 0.125, 0.5, 0.1562, 0.5, 0.75, 0.49, 0.7968, 0.4854, 0.8418, 0.4717, 0.8833, 0.4496, 0.9197, 0.4197, 0.9496, 0.3833, 0.9717, 0.3418, 0.9854, 0.2968, 0.99, 0.25, 0.9854, 0.2032, 0.9717, 0.1582, 0.9496, 0.1167, 0.9197, 0.08029, 0.8833, 0.05045, 0.8418, 0.02827, 0.7968, 0.01461, 0.75, 0.01, 0.7032, 0.01461, 0.6582, 0.02827, 0.6167, 0.05045, 0.5803, 0.08029, 0.5504, 0.1167, 0.5283, 0.1582, 0.5146, 0.2032, 0.51, 0.25, 0.5146, 0.2968, 0.5283, 0.3418, 0.5504, 0.3833, 0.5803, 0.4197, 0.6167, 0.4496, 0.6582, 0.4717, 0.7032, 0.4854, 0.8438, 0.5, 0.8125, 0.5, 0.8125, 0.5, 0.8438, 0.5, 0.5625, 0.5, 0.5312, 0.5, 0.5312, 0.5, 0.5625, 0.5, 0.2812, 0.5, 0.25, 0.5, 0.25, 0.5, 0.2812, 0.5, 0.9688, 0.5, 0.9375, 0.5, 0.9375, 0.5, 0.9688, 0.5, 0.6875, 0.5, 0.6562, 0.5, 0.6562, 0.5, 0.6875, 0.5, 0.4062, 0.5, 0.375, 0.5, 0.375, 0.5, 0.4062, 0.5, 0.125, 0.5, 0.09375, 0.5, 0.09375, 0.5, 0.125, 0.5, 0.8125, 0.5, 0.7812, 0.5, 0.7812, 0.5, 0.8125, 0.5, 0.5312, 0.5, 0.5, 0.5, 0.5, 0.5, 0.5312, 0.5, 0.25, 0.5, 0.2188, 0.5, 0.2188, 0.5, 0.25, 0.5, 0.9375, 0.5, 0.9062, 0.5, 0.9062, 0.5, 0.9375, 0.5, 0.6562, 0.5, 0.625, 0.5, 0.625, 0.5, 0.6562, 0.5, 0.375, 0.5, 0.3438, 0.5, 0.3438, 0.5, 0.375, 0.5, 0.09375, 0.5, 0.0625, 0.5, 0.0625, 0.5, 0.09375, 0.5, 0.7812, 0.5, 0.75, 0.5, 0.75, 0.5, 0.7812, 0.5, 0.5, 0.5, 0.4688, 0.5, 0.4688, 0.5, 0.5, 0.5, 0.2188, 0.5, 0.1875, 0.5, 0.1875, 0.5, 0.2188, 0.5, 0.9062, 0.5, 0.875, 0.5, 0.875, 0.5, 0.9062, 0.5, 0.625, 0.5, 0.5938, 0.5, 0.5938, 0.5, 0.625, 0.5, 0.3438, 0.5, 0.3125, 0.5, 0.3125, 0.5, 0.3438, 0.5, 0.0625, 0.5, 0.03125, 0.5, 0.03125, 0.5, 0.0625, 0.5, 0.75, 0.5, 0.7188, 0.5, 0.7188, 0.5, 0.75, 0.5, 0.4688, 0.5, 0.4375, 0.5, 0.4375, 0.5, 0.4688, 0.5, 0.1875, 0.5, 0.1562, 0.5, 0.1562, 0.5, 0.1875, 0.5, 0.875, 0.5, 0.8438, 0.5, 0.8438, 0.5, 0.875, 0.5, 0.5938, 0.5, 0.5625, 0.5, 0.5625, 0.5, 0.5938, 0.5, 0.3125, 0.5, 0.2812, 0.5, 0.2812, 0.5, 0.3125, 0.5, 1.0, 0.5, 0.9688, 0.5, 0.9688, 0.5, 1.0, 0.5, 0.03125, 0.5, 0.0, 0.5, 0.0, 0.5, 0.03125, 0.5, 0.7188, 0.5, 0.6875, 0.5, 0.6875, 0.5, 0.7188, 0.5, 0.4375, 0.5, 0.4062, 0.5, 0.4062, 0.5, 0.4375, 0.5])
me_cylinder.use_remesh_fix_poles = True
me_cylinder.use_remesh_preserve_attributes = False
me_cylinder.use_mirror_vertex_groups = False
me_cylinder.update()

# ---- objects
ob_cube = bpy.data.objects.new('Cube', me_cube)
ob_cylinder = bpy.data.objects.new('Cylinder', me_cylinder)

# ---- transforms, parenting, visibility, modifiers, constraints
ob_cube.parent = ob_cylinder
ob_cube.location = (0.0, 0.0, 0.0)
ob_cube.lock_rotations_4d = False
ob_cube.empty_display_type = 'ARROWS'
ob_cube.lineart.crease_threshold = 0.0
ob_cylinder.location = (0.0, 0.0, 0.0)
ob_cylinder.lineart.crease_threshold = 0.0

# ---- collection membership
col_collection.objects.link(ob_cube)
col_collection.objects.link(ob_cylinder)

# ---- scene / render settings (as saved in the file)
scene.frame_start = 1; scene.frame_end = 250; scene.frame_set(1)
scene.render.engine = 'BLENDER_EEVEE_NEXT'
scene.cycles.use_denoising = False
scene.cycles.samples = 128
scene.cycles.sampling_pattern = 'TABULATED_SOBOL'
scene.cycles.use_adaptive_sampling = False
scene.cycles.use_light_tree = False
scene.view_settings.view_transform = 'Filmic'
bpy.context.view_layer.update()

# ---- added for rendering (the .blend has no active camera and no usable light): camera, sun
cam_auto = bpy.data.cameras.new('AutoCamera')
cam_auto.lens = 50.0
cam_auto.sensor_width = 36.0
cam_auto.clip_end = 1000.0
ob_auto_camera = bpy.data.objects.new('AutoCamera', cam_auto)
scene.collection.objects.link(ob_auto_camera)
ob_auto_camera.location = (4.04121, -4.84946, 5.11343)
ob_auto_camera.rotation_euler = (1.09748, -7.21219e-08, 0.694738)
scene.camera = ob_auto_camera
light_auto_sun = bpy.data.lights.new('AutoSun', 'SUN')
light_auto_sun.energy = 3.0
light_auto_sun.angle = 0.0523599
ob_auto_sun = bpy.data.objects.new('AutoSun', light_auto_sun)
scene.collection.objects.link(ob_auto_sun)
ob_auto_sun.rotation_euler = (0.872665, 0.174533, 0.523599)
bpy.context.view_layer.update()
